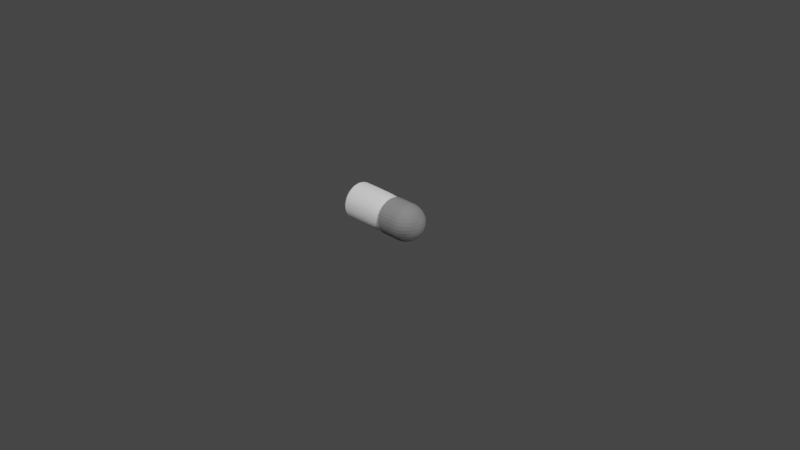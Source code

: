 # Source: projectiles.blend  (saved by Blender 2.80.74; exported with 4.5.12 LTS)
import bpy
from mathutils import Matrix  # noqa: F401  (used for matrix-valued properties, if any)

bpy.ops.wm.read_factory_settings(use_empty=True)
scene = bpy.context.scene
scene.name = 'Scene'

# ---- collections
col_collection = bpy.data.collections.new('Collection'); scene.collection.children.link(col_collection)

# ---- materials (node trees are filled in below, after node groups)
mat_shell = bpy.data.materials.new('Shell')
mat_shell.alpha_threshold = 0.0
mat_shell.use_transparent_shadow = False
mat_shell.roughness = 0.5
mat_shell.line_color = (0.0, 0.0, 0.0, 1.0)

# ---- material node trees
mat_shell.use_nodes = True; mat_shell.node_tree.nodes.clear()
_N = mat_shell.node_tree.nodes; _L = mat_shell.node_tree.links
n0 = _N.new('ShaderNodeOutputMaterial'); n0.name = 'Material Output'; n0.location = (300, 300)
n1 = _N.new('ShaderNodeBsdfPrincipled'); n1.name = 'Principled BSDF'; n1.location = (10, 300)
n1.distribution = 'GGX'
n1.subsurface_method = 'BURLEY'
n1.inputs[0].default_value = (0.2171, 0.2171, 0.2171, 1.0)
n1.inputs[3].default_value = 1.45
n1.inputs[13].default_value = 0.0
n1.inputs[27].default_value = (0.0, 0.0, 0.0, 1.0)
n1.inputs[28].default_value = 1.0
_L.new(n1.outputs[0], n0.inputs[0])
n0.is_active_output = True

# ---- world
world_world = bpy.data.worlds.new('World'); scene.world = world_world
world_world.color = (0.05088, 0.05088, 0.05088)
world_world.use_sun_shadow = False
world_world.sun_shadow_jitter_overblur = 0.0

# ---- cameras
cam_camera = bpy.data.cameras.new('Camera')
cam_camera.clip_end = 100.0
cam_camera.ortho_scale = 7.314
cam_camera.dof.focus_distance = 0.0

# ---- lights
light_light = bpy.data.lights.new('Light', 'POINT')
light_light.transmission_factor = 0.0
light_light.cutoff_distance = 30.0
light_light.energy = 682.5
light_light.shadow_buffer_clip_start = 1.001
light_light.shadow_soft_size = 0.1
light_light.shadow_maximum_resolution = 0.006
light_light.use_absolute_resolution = True
light_light_001 = bpy.data.lights.new('Light.001', 'POINT')
light_light_001.transmission_factor = 0.0
light_light_001.cutoff_distance = 30.0
light_light_001.energy = 682.5
light_light_001.shadow_buffer_clip_start = 1.001
light_light_001.shadow_soft_size = 0.1
light_light_001.shadow_maximum_resolution = 0.006
light_light_001.use_absolute_resolution = True
light_light_002 = bpy.data.lights.new('Light.002', 'POINT')
light_light_002.transmission_factor = 0.0
light_light_002.cutoff_distance = 30.0
light_light_002.energy = 682.5
light_light_002.shadow_buffer_clip_start = 1.001
light_light_002.shadow_soft_size = 0.1
light_light_002.shadow_maximum_resolution = 0.006
light_light_002.use_absolute_resolution = True

# ---- meshes
me_sphere = bpy.data.meshes.new('Sphere')
me_sphere.from_pydata([(0.5, 0.1951, 0.9808), (0.5, 0.3827, 0.9239), (0.5, 0.5556, 0.8315), (0.5, 0.7071, 0.7071), (0.5, 0.8315, 0.5556), (0.5, 0.9239, 0.3827), (0.5, 0.9808, 0.1951), (0.5, 1.0, 7.585e-08), (0.5, 0.9808, -0.1951), (0.5, 0.5556, -0.8315), (0.5381, 0.1913, 0.9808), (0.5747, 0.3753, 0.9239), (0.6084, 0.5449, 0.8315), (0.6379, 0.6935, 0.7071), (0.6622, 0.8155, 0.5556), (0.6802, 0.9061, 0.3827), (0.6913, 0.9619, 0.1951), (0.6951, 0.9808, 7.585e-08), (0.6913, 0.9619, -0.1951), (0.6802, 0.9061, -0.3827), (0.6622, 0.8155, -0.5556), (0.6379, 0.6935, -0.7071), (0.6084, 0.5449, -0.8315), (0.5747, 0.3753, -0.9239), (0.5381, 0.1913, -0.9808), (0.5747, 0.1802, 0.9808), (0.6464, 0.3536, 0.9239), (0.7126, 0.5133, 0.8315), (0.7706, 0.6533, 0.7071), (0.8182, 0.7682, 0.5556), (0.8536, 0.8536, 0.3827), (0.8753, 0.9061, 0.1951), (0.8827, 0.9239, 7.585e-08), (0.8753, 0.9061, -0.1951), (0.8536, 0.8536, -0.3827), (0.8182, 0.7682, -0.5556), (0.7706, 0.6533, -0.7071), (0.7126, 0.5133, -0.8315), (0.6464, 0.3536, -0.9239), (0.5747, 0.1802, -0.9808), (0.6084, 0.1622, 0.9808), (0.7126, 0.3182, 0.9239), (0.8087, 0.4619, 0.8315), (0.8928, 0.5879, 0.7071), (0.9619, 0.6913, 0.5556), (1.013, 0.7682, 0.3827), (1.045, 0.8155, 0.1951), (1.056, 0.8315, 7.585e-08), (1.045, 0.8155, -0.1951), (1.013, 0.7682, -0.3827), (0.9619, 0.6913, -0.5556), (0.8928, 0.5879, -0.7071), (0.8087, 0.4619, -0.8315), (0.7126, 0.3182, -0.9239), (0.6084, 0.1622, -0.9808), (0.6379, 0.1379, 0.9808), (0.7706, 0.2706, 0.9239), (0.8928, 0.3928, 0.8315), (1.0, 0.5, 0.7071), (1.088, 0.5879, 0.5556), (1.153, 0.6533, 0.3827), (1.194, 0.6935, 0.1951), (1.207, 0.7071, 7.585e-08), (1.194, 0.6935, -0.1951), (1.153, 0.6533, -0.3827), (1.088, 0.5879, -0.5556), (1.0, 0.5, -0.7071), (0.8928, 0.3928, -0.8315), (0.7706, 0.2706, -0.9239), (0.6379, 0.1379, -0.9808), (0.6622, 0.1084, 0.9808), (0.8182, 0.2126, 0.9239), (0.9619, 0.3087, 0.8315), (1.088, 0.3928, 0.7071), (1.191, 0.4619, 0.5556), (1.268, 0.5133, 0.3827), (1.315, 0.5449, 0.1951), (1.331, 0.5556, 7.585e-08), (1.315, 0.5449, -0.1951), (1.268, 0.5133, -0.3827), (1.191, 0.4619, -0.5556), (1.088, 0.3928, -0.7071), (0.9619, 0.3087, -0.8315), (0.8182, 0.2126, -0.9239), (0.6622, 0.1084, -0.9808), (0.6802, 0.07466, 0.9808), (0.8536, 0.1464, 0.9239), (1.013, 0.2126, 0.8315), (1.153, 0.2706, 0.7071), (1.268, 0.3182, 0.5556), (1.354, 0.3536, 0.3827), (1.406, 0.3753, 0.1951), (1.424, 0.3827, 7.585e-08), (1.406, 0.3753, -0.1951), (1.354, 0.3536, -0.3827), (1.268, 0.3182, -0.5556), (1.153, 0.2706, -0.7071), (1.013, 0.2126, -0.8315), (0.8536, 0.1464, -0.9239), (0.6802, 0.07466, -0.9808), (0.6913, 0.03806, 0.9808), (0.8753, 0.07466, 0.9239), (1.045, 0.1084, 0.8315), (1.194, 0.1379, 0.7071), (1.315, 0.1622, 0.5556), (1.406, 0.1802, 0.3827), (1.462, 0.1913, 0.1951), (1.481, 0.1951, 7.585e-08), (1.462, 0.1913, -0.1951), (1.406, 0.1802, -0.3827), (1.315, 0.1622, -0.5556), (1.194, 0.1379, -0.7071), (1.045, 0.1084, -0.8315), (0.8753, 0.07466, -0.9239), (0.6913, 0.03806, -0.9808), (0.6951, -1.891e-07, 0.9808), (0.8827, -1.816e-07, 0.9239), (1.056, -1.742e-07, 0.8315), (1.207, -1.816e-07, 0.7071), (1.331, -1.965e-07, 0.5556), (1.424, -1.369e-07, 0.3827), (1.481, -2.561e-07, 0.1951), (1.5, -2.412e-07, 7.585e-08), (1.481, -2.561e-07, -0.1951), (1.424, -9.222e-08, -0.3827), (1.331, -1.965e-07, -0.5556), (1.207, -1.816e-07, -0.7071), (1.056, -2.04e-07, -0.8315), (0.8827, -1.667e-07, -0.9239), (0.6951, -1.704e-07, -0.9808), (0.6913, -0.03806, 0.9808), (0.8753, -0.07466, 0.9239), (1.045, -0.1084, 0.8315), (1.194, -0.1379, 0.7071), (1.315, -0.1622, 0.5556), (1.406, -0.1802, 0.3827), (1.462, -0.1913, 0.1951), (1.481, -0.1951, 7.585e-08), (1.462, -0.1913, -0.1951), (1.406, -0.1802, -0.3827), (1.315, -0.1622, -0.5556), (1.194, -0.1379, -0.7071), (1.045, -0.1084, -0.8315), (0.8753, -0.07466, -0.9239), (0.6913, -0.03806, -0.9808), (0.6802, -0.07466, 0.9808), (0.8536, -0.1464, 0.9239), (1.013, -0.2126, 0.8315), (1.153, -0.2706, 0.7071), (1.268, -0.3182, 0.5556), (1.354, -0.3536, 0.3827), (1.406, -0.3753, 0.1951), (1.424, -0.3827, 7.585e-08), (1.406, -0.3753, -0.1951), (1.354, -0.3536, -0.3827), (1.268, -0.3182, -0.5556), (1.153, -0.2706, -0.7071), (1.013, -0.2126, -0.8315), (0.8536, -0.1464, -0.9239), (0.6802, -0.07466, -0.9808), (0.6622, -0.1084, 0.9808), (0.8182, -0.2126, 0.9239), (0.9619, -0.3087, 0.8315), (1.088, -0.3928, 0.7071), (1.191, -0.4619, 0.5556), (1.268, -0.5133, 0.3827), (1.315, -0.5449, 0.1951), (1.331, -0.5556, 7.585e-08), (1.315, -0.5449, -0.1951), (1.268, -0.5133, -0.3827), (1.191, -0.4619, -0.5556), (1.088, -0.3928, -0.7071), (0.9619, -0.3087, -0.8315), (0.8182, -0.2126, -0.9239), (0.6622, -0.1084, -0.9808), (0.6379, -0.138, 0.9808), (0.7706, -0.2706, 0.9239), (0.8928, -0.3928, 0.8315), (1.0, -0.5, 0.7071), (1.088, -0.5879, 0.5556), (1.153, -0.6533, 0.3827), (1.194, -0.6935, 0.1951), (1.207, -0.7071, 7.585e-08), (1.194, -0.6935, -0.1951), (1.153, -0.6533, -0.3827), (1.088, -0.5879, -0.5556), (1.0, -0.5, -0.7071), (0.8928, -0.3928, -0.8315), (0.7706, -0.2706, -0.9239), (0.6379, -0.1379, -0.9808), (0.6084, -0.1622, 0.9808), (0.7126, -0.3182, 0.9239), (0.8087, -0.4619, 0.8315), (0.8928, -0.5879, 0.7071), (0.9619, -0.6913, 0.5556), (1.013, -0.7682, 0.3827), (1.045, -0.8155, 0.1951), (1.056, -0.8315, 7.585e-08), (1.045, -0.8155, -0.1951), (1.013, -0.7682, -0.3827), (0.9619, -0.6913, -0.5556), (0.8928, -0.5879, -0.7071), (0.8087, -0.4619, -0.8315), (0.7126, -0.3182, -0.9239), (0.6084, -0.1622, -0.9808), (0.5, -1.883e-07, -1.0), (0.5747, -0.1802, 0.9808), (0.6464, -0.3536, 0.9239), (0.7126, -0.5133, 0.8315), (0.7706, -0.6533, 0.7071), (0.8182, -0.7682, 0.5556), (0.8536, -0.8536, 0.3827), (0.8753, -0.9061, 0.1951), (0.8827, -0.9239, 7.585e-08), (0.8753, -0.9061, -0.1951), (0.8536, -0.8536, -0.3827), (0.8182, -0.7682, -0.5556), (0.7706, -0.6533, -0.7071), (0.7126, -0.5133, -0.8315), (0.6464, -0.3536, -0.9239), (0.5747, -0.1802, -0.9808), (0.5381, -0.1913, 0.9808), (0.5747, -0.3753, 0.9239), (0.6084, -0.5449, 0.8315), (0.6379, -0.6935, 0.7071), (0.6622, -0.8155, 0.5556), (0.6802, -0.9061, 0.3827), (0.6913, -0.9619, 0.1951), (0.6951, -0.9808, 7.585e-08), (0.6913, -0.9619, -0.1951), (0.6802, -0.9061, -0.3827), (0.6622, -0.8155, -0.5556), (0.6379, -0.6935, -0.7071), (0.6084, -0.5449, -0.8315), (0.5747, -0.3753, -0.9239), (0.5381, -0.1913, -0.9808), (0.5, -0.1951, 0.9808), (0.5, -0.3827, 0.9239), (0.5, -0.5556, 0.8315), (0.5, -0.7071, 0.7071), (0.5, -0.8315, 0.5556), (0.5, -0.9239, 0.3827), (0.5, -0.9808, 0.1951), (0.5, -1.0, 7.585e-08), (0.5, -0.9808, -0.1951), (0.5, -0.9239, -0.3827), (0.5, -0.8315, -0.5556), (0.5, -0.7071, -0.7071), (0.5, -0.5556, -0.8315), (0.5, -0.3827, -0.9239), (0.5, -0.1951, -0.9808), (0.5, -4.187e-07, 1.0), (0.5, 0.9239, -0.3827), (0.5, 0.8315, -0.5556), (0.5, 0.7071, -0.7071), (0.5, 0.3827, -0.9239), (0.5, 0.1951, -0.9808), (-0.5, 0.1951, -0.9808), (-0.5, 0.3827, -0.9239), (-0.5, 0.7071, -0.7071), (-0.5, 0.8315, -0.5556), (-0.5, 0.9239, -0.3827), (-0.5, -4.187e-07, 1.0), (-0.5, -0.1951, -0.9808), (-0.5, -0.3827, -0.9239), (-0.5, -0.5556, -0.8315), (-0.5, -0.7071, -0.7071), (-0.5, -0.8315, -0.5556), (-0.5, -0.9239, -0.3827), (-0.5, -0.9808, -0.1951), (-0.5, -1.0, 7.585e-08), (-0.5, -0.9808, 0.1951), (-0.5, -0.9239, 0.3827), (-0.5, -0.8315, 0.5556), (-0.5, -0.7071, 0.7071), (-0.5, -0.5556, 0.8315), (-0.5, -0.3827, 0.9239), (-0.5, -0.1951, 0.9808), (-0.5, -1.883e-07, -1.0), (-0.5, 0.5556, -0.8315), (-0.5, 0.9808, -0.1951), (-0.5, 1.0, 7.585e-08), (-0.5, 0.9808, 0.1951), (-0.5, 0.9239, 0.3827), (-0.5, 0.8315, 0.5556), (-0.5, 0.7071, 0.7071), (-0.5, 0.5556, 0.8315), (-0.5, 0.3827, 0.9239), (-0.5, 0.1951, 0.9808)], [], [(6, 5, 15, 16), (256, 255, 23, 24), (7, 6, 16, 17), (0, 251, 10), (205, 256, 24), (8, 7, 17, 18), (1, 0, 10, 11), (252, 8, 18, 19), (2, 1, 11, 12), (253, 252, 19, 20), (3, 2, 12, 13), (254, 253, 20, 21), (4, 3, 13, 14), (9, 254, 21, 22), (5, 4, 14, 15), (255, 9, 22, 23), (22, 21, 36, 37), (15, 14, 29, 30), (23, 22, 37, 38), (16, 15, 30, 31), (24, 23, 38, 39), (17, 16, 31, 32), (10, 251, 25), (205, 24, 39), (18, 17, 32, 33), (11, 10, 25, 26), (19, 18, 33, 34), (12, 11, 26, 27), (20, 19, 34, 35), (13, 12, 27, 28), (21, 20, 35, 36), (14, 13, 28, 29), (34, 33, 48, 49), (27, 26, 41, 42), (35, 34, 49, 50), (28, 27, 42, 43), (36, 35, 50, 51), (29, 28, 43, 44), (37, 36, 51, 52), (30, 29, 44, 45), (38, 37, 52, 53), (31, 30, 45, 46), (39, 38, 53, 54), (32, 31, 46, 47), (25, 251, 40), (205, 39, 54), (33, 32, 47, 48), (26, 25, 40, 41), (53, 52, 67, 68), (46, 45, 60, 61), (54, 53, 68, 69), (47, 46, 61, 62), (40, 251, 55), (205, 54, 69), (48, 47, 62, 63), (41, 40, 55, 56), (49, 48, 63, 64), (42, 41, 56, 57), (50, 49, 64, 65), (43, 42, 57, 58), (51, 50, 65, 66), (44, 43, 58, 59), (52, 51, 66, 67), (45, 44, 59, 60), (57, 56, 71, 72), (65, 64, 79, 80), (58, 57, 72, 73), (66, 65, 80, 81), (59, 58, 73, 74), (67, 66, 81, 82), (60, 59, 74, 75), (68, 67, 82, 83), (61, 60, 75, 76), (69, 68, 83, 84), (62, 61, 76, 77), (55, 251, 70), (205, 69, 84), (63, 62, 77, 78), (56, 55, 70, 71), (64, 63, 78, 79), (76, 75, 90, 91), (84, 83, 98, 99), (77, 76, 91, 92), (70, 251, 85), (205, 84, 99), (78, 77, 92, 93), (71, 70, 85, 86), (79, 78, 93, 94), (72, 71, 86, 87), (80, 79, 94, 95), (73, 72, 87, 88), (81, 80, 95, 96), (74, 73, 88, 89), (82, 81, 96, 97), (75, 74, 89, 90), (83, 82, 97, 98), (95, 94, 109, 110), (88, 87, 102, 103), (96, 95, 110, 111), (89, 88, 103, 104), (97, 96, 111, 112), (90, 89, 104, 105), (98, 97, 112, 113), (91, 90, 105, 106), (99, 98, 113, 114), (92, 91, 106, 107), (85, 251, 100), (205, 99, 114), (93, 92, 107, 108), (86, 85, 100, 101), (94, 93, 108, 109), (87, 86, 101, 102), (114, 113, 128, 129), (107, 106, 121, 122), (100, 251, 115), (205, 114, 129), (108, 107, 122, 123), (101, 100, 115, 116), (109, 108, 123, 124), (102, 101, 116, 117), (110, 109, 124, 125), (103, 102, 117, 118), (111, 110, 125, 126), (104, 103, 118, 119), (112, 111, 126, 127), (105, 104, 119, 120), (113, 112, 127, 128), (106, 105, 120, 121), (118, 117, 132, 133), (126, 125, 140, 141), (119, 118, 133, 134), (127, 126, 141, 142), (120, 119, 134, 135), (128, 127, 142, 143), (121, 120, 135, 136), (129, 128, 143, 144), (122, 121, 136, 137), (115, 251, 130), (205, 129, 144), (123, 122, 137, 138), (116, 115, 130, 131), (124, 123, 138, 139), (117, 116, 131, 132), (125, 124, 139, 140), (137, 136, 151, 152), (130, 251, 145), (205, 144, 159), (138, 137, 152, 153), (131, 130, 145, 146), (139, 138, 153, 154), (132, 131, 146, 147), (140, 139, 154, 155), (133, 132, 147, 148), (141, 140, 155, 156), (134, 133, 148, 149), (142, 141, 156, 157), (135, 134, 149, 150), (143, 142, 157, 158), (136, 135, 150, 151), (144, 143, 158, 159), (156, 155, 170, 171), (149, 148, 163, 164), (157, 156, 171, 172), (150, 149, 164, 165), (158, 157, 172, 173), (151, 150, 165, 166), (159, 158, 173, 174), (152, 151, 166, 167), (145, 251, 160), (205, 159, 174), (153, 152, 167, 168), (146, 145, 160, 161), (154, 153, 168, 169), (147, 146, 161, 162), (155, 154, 169, 170), (148, 147, 162, 163), (205, 174, 189), (168, 167, 182, 183), (161, 160, 175, 176), (169, 168, 183, 184), (162, 161, 176, 177), (170, 169, 184, 185), (163, 162, 177, 178), (171, 170, 185, 186), (164, 163, 178, 179), (172, 171, 186, 187), (165, 164, 179, 180), (173, 172, 187, 188), (166, 165, 180, 181), (174, 173, 188, 189), (167, 166, 181, 182), (160, 251, 175), (187, 186, 201, 202), (180, 179, 194, 195), (188, 187, 202, 203), (181, 180, 195, 196), (189, 188, 203, 204), (182, 181, 196, 197), (175, 251, 190), (205, 189, 204), (183, 182, 197, 198), (176, 175, 190, 191), (184, 183, 198, 199), (177, 176, 191, 192), (185, 184, 199, 200), (178, 177, 192, 193), (186, 185, 200, 201), (179, 178, 193, 194), (191, 190, 206, 207), (199, 198, 214, 215), (192, 191, 207, 208), (200, 199, 215, 216), (193, 192, 208, 209), (201, 200, 216, 217), (194, 193, 209, 210), (202, 201, 217, 218), (195, 194, 210, 211), (203, 202, 218, 219), (196, 195, 211, 212), (204, 203, 219, 220), (197, 196, 212, 213), (190, 251, 206), (205, 204, 220), (198, 197, 213, 214), (211, 210, 225, 226), (219, 218, 233, 234), (212, 211, 226, 227), (220, 219, 234, 235), (213, 212, 227, 228), (206, 251, 221), (205, 220, 235), (214, 213, 228, 229), (207, 206, 221, 222), (215, 214, 229, 230), (208, 207, 222, 223), (216, 215, 230, 231), (209, 208, 223, 224), (217, 216, 231, 232), (210, 209, 224, 225), (218, 217, 232, 233), (230, 229, 244, 245), (223, 222, 237, 238), (231, 230, 245, 246), (224, 223, 238, 239), (232, 231, 246, 247), (225, 224, 239, 240), (233, 232, 247, 248), (226, 225, 240, 241), (234, 233, 248, 249), (227, 226, 241, 242), (235, 234, 249, 250), (228, 227, 242, 243), (221, 251, 236), (205, 235, 250), (229, 228, 243, 244), (222, 221, 236, 237), (248, 247, 266, 265), (249, 248, 265, 264), (250, 249, 264, 263), (244, 243, 270, 269), (256, 205, 278, 257), (3, 4, 284, 285), (246, 245, 268, 267), (5, 6, 282, 283), (9, 255, 258, 279), (245, 244, 269, 268), (7, 8, 280, 281), (4, 5, 283, 284), (247, 246, 267, 266), (254, 9, 279, 259), (6, 7, 281, 282), (236, 251, 262, 277), (2, 3, 285, 286), (253, 254, 259, 260), (251, 0, 288, 262), (0, 1, 287, 288), (242, 241, 272, 271), (240, 239, 274, 273), (205, 250, 263, 278), (252, 253, 260, 261), (255, 256, 257, 258), (1, 2, 286, 287), (8, 252, 261, 280), (241, 240, 273, 272), (243, 242, 271, 270), (237, 236, 277, 276), (239, 238, 275, 274), (238, 237, 276, 275), (282, 281, 280, 261, 260, 259, 279, 258, 257, 278, 263, 264, 265, 266, 267, 268, 269, 270, 271, 272, 273, 274, 275, 276, 277, 262, 288, 287, 286, 285, 284, 283)])
_uv = me_sphere.uv_layers.new(name='UVMap')
_uv.uv.foreach_set('vector', [0.75, 0.5625, 0.75, 0.625, 0.7188, 0.625, 0.7188, 0.5625, 0.75, 0.0625, 0.75, 0.125, 0.7188, 0.125, 0.7187, 0.0625, 0.75, 0.5, 0.75, 0.5625, 0.7188, 0.5625, 0.7188, 0.5, 0.75, 0.9375, 0.7344, 1.0, 0.7187, 0.9375, 0.7344, 0.0, 0.75, 0.0625, 0.7187, 0.0625, 0.75, 0.4375, 0.75, 0.5, 0.7188, 0.5, 0.7188, 0.4375, 0.75, 0.875, 0.75, 0.9375, 0.7187, 0.9375, 0.7188, 0.875, 0.75, 0.375, 0.75, 0.4375, 0.7188, 0.4375, 0.7188, 0.375, 0.75, 0.8125, 0.75, 0.875, 0.7188, 0.875, 0.7188, 0.8125, 0.75, 0.3125, 0.75, 0.375, 0.7188, 0.375, 0.7188, 0.3125, 0.75, 0.75, 0.75, 0.8125, 0.7188, 0.8125, 0.7188, 0.75, 0.75, 0.25, 0.75, 0.3125, 0.7188, 0.3125, 0.7188, 0.25, 0.75, 0.6875, 0.75, 0.75, 0.7188, 0.75, 0.7188, 0.6875, 0.75, 0.1875, 0.75, 0.25, 0.7188, 0.25, 0.7188, 0.1875, 0.75, 0.625, 0.75, 0.6875, 0.7188, 0.6875, 0.7188, 0.625, 0.75, 0.125, 0.75, 0.1875, 0.7188, 0.1875, 0.7188, 0.125, 0.7188, 0.1875, 0.7188, 0.25, 0.6875, 0.25, 0.6875, 0.1875, 0.7188, 0.625, 0.7188, 0.6875, 0.6875, 0.6875, 0.6875, 0.625, 0.7188, 0.125, 0.7188, 0.1875, 0.6875, 0.1875, 0.6875, 0.125, 0.7188, 0.5625, 0.7188, 0.625, 0.6875, 0.625, 0.6875, 0.5625, 0.7187, 0.0625, 0.7188, 0.125, 0.6875, 0.125, 0.6875, 0.0625, 0.7188, 0.5, 0.7188, 0.5625, 0.6875, 0.5625, 0.6875, 0.5, 0.7187, 0.9375, 0.7031, 1.0, 0.6875, 0.9375, 0.7031, 0.0, 0.7187, 0.0625, 0.6875, 0.0625, 0.7188, 0.4375, 0.7188, 0.5, 0.6875, 0.5, 0.6875, 0.4375, 0.7188, 0.875, 0.7187, 0.9375, 0.6875, 0.9375, 0.6875, 0.875, 0.7188, 0.375, 0.7188, 0.4375, 0.6875, 0.4375, 0.6875, 0.375, 0.7188, 0.8125, 0.7188, 0.875, 0.6875, 0.875, 0.6875, 0.8125, 0.7188, 0.3125, 0.7188, 0.375, 0.6875, 0.375, 0.6875, 0.3125, 0.7188, 0.75, 0.7188, 0.8125, 0.6875, 0.8125, 0.6875, 0.75, 0.7188, 0.25, 0.7188, 0.3125, 0.6875, 0.3125, 0.6875, 0.25, 0.7188, 0.6875, 0.7188, 0.75, 0.6875, 0.75, 0.6875, 0.6875, 0.6875, 0.375, 0.6875, 0.4375, 0.6562, 0.4375, 0.6562, 0.375, 0.6875, 0.8125, 0.6875, 0.875, 0.6562, 0.875, 0.6562, 0.8125, 0.6875, 0.3125, 0.6875, 0.375, 0.6562, 0.375, 0.6562, 0.3125, 0.6875, 0.75, 0.6875, 0.8125, 0.6562, 0.8125, 0.6562, 0.75, 0.6875, 0.25, 0.6875, 0.3125, 0.6562, 0.3125, 0.6562, 0.25, 0.6875, 0.6875, 0.6875, 0.75, 0.6562, 0.75, 0.6562, 0.6875, 0.6875, 0.1875, 0.6875, 0.25, 0.6562, 0.25, 0.6562, 0.1875, 0.6875, 0.625, 0.6875, 0.6875, 0.6562, 0.6875, 0.6562, 0.625, 0.6875, 0.125, 0.6875, 0.1875, 0.6562, 0.1875, 0.6562, 0.125, 0.6875, 0.5625, 0.6875, 0.625, 0.6562, 0.625, 0.6562, 0.5625, 0.6875, 0.0625, 0.6875, 0.125, 0.6562, 0.125, 0.6562, 0.0625, 0.6875, 0.5, 0.6875, 0.5625, 0.6562, 0.5625, 0.6562, 0.5, 0.6875, 0.9375, 0.6719, 1.0, 0.6562, 0.9375, 0.6719, 0.0, 0.6875, 0.0625, 0.6562, 0.0625, 0.6875, 0.4375, 0.6875, 0.5, 0.6562, 0.5, 0.6562, 0.4375, 0.6875, 0.875, 0.6875, 0.9375, 0.6562, 0.9375, 0.6562, 0.875, 0.6562, 0.125, 0.6562, 0.1875, 0.625, 0.1875, 0.625, 0.125, 0.6562, 0.5625, 0.6562, 0.625, 0.625, 0.625, 0.625, 0.5625, 0.6562, 0.0625, 0.6562, 0.125, 0.625, 0.125, 0.625, 0.0625, 0.6562, 0.5, 0.6562, 0.5625, 0.625, 0.5625, 0.625, 0.5, 0.6562, 0.9375, 0.6406, 1.0, 0.625, 0.9375, 0.6406, 0.0, 0.6562, 0.0625, 0.625, 0.0625, 0.6562, 0.4375, 0.6562, 0.5, 0.625, 0.5, 0.625, 0.4375, 0.6562, 0.875, 0.6562, 0.9375, 0.625, 0.9375, 0.625, 0.875, 0.6562, 0.375, 0.6562, 0.4375, 0.625, 0.4375, 0.625, 0.375, 0.6562, 0.8125, 0.6562, 0.875, 0.625, 0.875, 0.625, 0.8125, 0.6562, 0.3125, 0.6562, 0.375, 0.625, 0.375, 0.625, 0.3125, 0.6562, 0.75, 0.6562, 0.8125, 0.625, 0.8125, 0.625, 0.75, 0.6562, 0.25, 0.6562, 0.3125, 0.625, 0.3125, 0.625, 0.25, 0.6562, 0.6875, 0.6562, 0.75, 0.625, 0.75, 0.625, 0.6875, 0.6562, 0.1875, 0.6562, 0.25, 0.625, 0.25, 0.625, 0.1875, 0.6562, 0.625, 0.6562, 0.6875, 0.625, 0.6875, 0.625, 0.625, 0.625, 0.8125, 0.625, 0.875, 0.5937, 0.875, 0.5937, 0.8125, 0.625, 0.3125, 0.625, 0.375, 0.5937, 0.375, 0.5937, 0.3125, 0.625, 0.75, 0.625, 0.8125, 0.5937, 0.8125, 0.5937, 0.75, 0.625, 0.25, 0.625, 0.3125, 0.5937, 0.3125, 0.5937, 0.25, 0.625, 0.6875, 0.625, 0.75, 0.5937, 0.75, 0.5937, 0.6875, 0.625, 0.1875, 0.625, 0.25, 0.5937, 0.25, 0.5937, 0.1875, 0.625, 0.625, 0.625, 0.6875, 0.5937, 0.6875, 0.5937, 0.625, 0.625, 0.125, 0.625, 0.1875, 0.5937, 0.1875, 0.5937, 0.125, 0.625, 0.5625, 0.625, 0.625, 0.5937, 0.625, 0.5937, 0.5625, 0.625, 0.0625, 0.625, 0.125, 0.5937, 0.125, 0.5937, 0.0625, 0.625, 0.5, 0.625, 0.5625, 0.5937, 0.5625, 0.5937, 0.5, 0.625, 0.9375, 0.6094, 1.0, 0.5937, 0.9375, 0.6094, 0.0, 0.625, 0.0625, 0.5937, 0.0625, 0.625, 0.4375, 0.625, 0.5, 0.5937, 0.5, 0.5937, 0.4375, 0.625, 0.875, 0.625, 0.9375, 0.5937, 0.9375, 0.5937, 0.875, 0.625, 0.375, 0.625, 0.4375, 0.5937, 0.4375, 0.5937, 0.375, 0.5937, 0.5625, 0.5937, 0.625, 0.5625, 0.625, 0.5625, 0.5625, 0.5937, 0.0625, 0.5937, 0.125, 0.5625, 0.125, 0.5625, 0.0625, 0.5937, 0.5, 0.5937, 0.5625, 0.5625, 0.5625, 0.5625, 0.5, 0.5937, 0.9375, 0.5781, 1.0, 0.5625, 0.9375, 0.5781, 0.0, 0.5937, 0.0625, 0.5625, 0.0625, 0.5937, 0.4375, 0.5937, 0.5, 0.5625, 0.5, 0.5625, 0.4375, 0.5937, 0.875, 0.5937, 0.9375, 0.5625, 0.9375, 0.5625, 0.875, 0.5937, 0.375, 0.5937, 0.4375, 0.5625, 0.4375, 0.5625, 0.375, 0.5937, 0.8125, 0.5937, 0.875, 0.5625, 0.875, 0.5625, 0.8125, 0.5937, 0.3125, 0.5937, 0.375, 0.5625, 0.375, 0.5625, 0.3125, 0.5937, 0.75, 0.5937, 0.8125, 0.5625, 0.8125, 0.5625, 0.75, 0.5937, 0.25, 0.5937, 0.3125, 0.5625, 0.3125, 0.5625, 0.25, 0.5937, 0.6875, 0.5937, 0.75, 0.5625, 0.75, 0.5625, 0.6875, 0.5937, 0.1875, 0.5937, 0.25, 0.5625, 0.25, 0.5625, 0.1875, 0.5937, 0.625, 0.5937, 0.6875, 0.5625, 0.6875, 0.5625, 0.625, 0.5937, 0.125, 0.5937, 0.1875, 0.5625, 0.1875, 0.5625, 0.125, 0.5625, 0.3125, 0.5625, 0.375, 0.5312, 0.375, 0.5312, 0.3125, 0.5625, 0.75, 0.5625, 0.8125, 0.5312, 0.8125, 0.5312, 0.75, 0.5625, 0.25, 0.5625, 0.3125, 0.5312, 0.3125, 0.5312, 0.25, 0.5625, 0.6875, 0.5625, 0.75, 0.5312, 0.75, 0.5312, 0.6875, 0.5625, 0.1875, 0.5625, 0.25, 0.5312, 0.25, 0.5312, 0.1875, 0.5625, 0.625, 0.5625, 0.6875, 0.5312, 0.6875, 0.5312, 0.625, 0.5625, 0.125, 0.5625, 0.1875, 0.5312, 0.1875, 0.5312, 0.125, 0.5625, 0.5625, 0.5625, 0.625, 0.5312, 0.625, 0.5312, 0.5625, 0.5625, 0.0625, 0.5625, 0.125, 0.5312, 0.125, 0.5312, 0.0625, 0.5625, 0.5, 0.5625, 0.5625, 0.5312, 0.5625, 0.5312, 0.5, 0.5625, 0.9375, 0.5469, 1.0, 0.5312, 0.9375, 0.5469, 0.0, 0.5625, 0.0625, 0.5312, 0.0625, 0.5625, 0.4375, 0.5625, 0.5, 0.5312, 0.5, 0.5312, 0.4375, 0.5625, 0.875, 0.5625, 0.9375, 0.5312, 0.9375, 0.5312, 0.875, 0.5625, 0.375, 0.5625, 0.4375, 0.5312, 0.4375, 0.5312, 0.375, 0.5625, 0.8125, 0.5625, 0.875, 0.5312, 0.875, 0.5312, 0.8125, 0.5312, 0.0625, 0.5312, 0.125, 0.5, 0.125, 0.5, 0.0625, 0.5312, 0.5, 0.5312, 0.5625, 0.5, 0.5625, 0.5, 0.5, 0.5312, 0.9375, 0.5156, 1.0, 0.5, 0.9375, 0.5156, 0.0, 0.5312, 0.0625, 0.5, 0.0625, 0.5312, 0.4375, 0.5312, 0.5, 0.5, 0.5, 0.5, 0.4375, 0.5312, 0.875, 0.5312, 0.9375, 0.5, 0.9375, 0.5, 0.875, 0.5312, 0.375, 0.5312, 0.4375, 0.5, 0.4375, 0.5, 0.375, 0.5312, 0.8125, 0.5312, 0.875, 0.5, 0.875, 0.5, 0.8125, 0.5312, 0.3125, 0.5312, 0.375, 0.5, 0.375, 0.5, 0.3125, 0.5312, 0.75, 0.5312, 0.8125, 0.5, 0.8125, 0.5, 0.75, 0.5312, 0.25, 0.5312, 0.3125, 0.5, 0.3125, 0.5, 0.25, 0.5312, 0.6875, 0.5312, 0.75, 0.5, 0.75, 0.5, 0.6875, 0.5312, 0.1875, 0.5312, 0.25, 0.5, 0.25, 0.5, 0.1875, 0.5312, 0.625, 0.5312, 0.6875, 0.5, 0.6875, 0.5, 0.625, 0.5312, 0.125, 0.5312, 0.1875, 0.5, 0.1875, 0.5, 0.125, 0.5312, 0.5625, 0.5312, 0.625, 0.5, 0.625, 0.5, 0.5625, 0.5, 0.75, 0.5, 0.8125, 0.4687, 0.8125, 0.4687, 0.75, 0.5, 0.25, 0.5, 0.3125, 0.4687, 0.3125, 0.4687, 0.25, 0.5, 0.6875, 0.5, 0.75, 0.4687, 0.75, 0.4687, 0.6875, 0.5, 0.1875, 0.5, 0.25, 0.4687, 0.25, 0.4687, 0.1875, 0.5, 0.625, 0.5, 0.6875, 0.4687, 0.6875, 0.4687, 0.625, 0.5, 0.125, 0.5, 0.1875, 0.4687, 0.1875, 0.4687, 0.125, 0.5, 0.5625, 0.5, 0.625, 0.4687, 0.625, 0.4687, 0.5625, 0.5, 0.0625, 0.5, 0.125, 0.4687, 0.125, 0.4687, 0.0625, 0.5, 0.5, 0.5, 0.5625, 0.4687, 0.5625, 0.4687, 0.5, 0.5, 0.9375, 0.4844, 1.0, 0.4687, 0.9375, 0.4844, 0.0, 0.5, 0.0625, 0.4687, 0.0625, 0.5, 0.4375, 0.5, 0.5, 0.4687, 0.5, 0.4687, 0.4375, 0.5, 0.875, 0.5, 0.9375, 0.4687, 0.9375, 0.4687, 0.875, 0.5, 0.375, 0.5, 0.4375, 0.4687, 0.4375, 0.4687, 0.375, 0.5, 0.8125, 0.5, 0.875, 0.4687, 0.875, 0.4687, 0.8125, 0.5, 0.3125, 0.5, 0.375, 0.4687, 0.375, 0.4687, 0.3125, 0.4687, 0.5, 0.4687, 0.5625, 0.4375, 0.5625, 0.4375, 0.5, 0.4687, 0.9375, 0.4531, 1.0, 0.4375, 0.9375, 0.4531, 0.0, 0.4687, 0.0625, 0.4375, 0.0625, 0.4687, 0.4375, 0.4687, 0.5, 0.4375, 0.5, 0.4375, 0.4375, 0.4687, 0.875, 0.4687, 0.9375, 0.4375, 0.9375, 0.4375, 0.875, 0.4687, 0.375, 0.4687, 0.4375, 0.4375, 0.4375, 0.4375, 0.375, 0.4687, 0.8125, 0.4687, 0.875, 0.4375, 0.875, 0.4375, 0.8125, 0.4687, 0.3125, 0.4687, 0.375, 0.4375, 0.375, 0.4375, 0.3125, 0.4687, 0.75, 0.4687, 0.8125, 0.4375, 0.8125, 0.4375, 0.75, 0.4687, 0.25, 0.4687, 0.3125, 0.4375, 0.3125, 0.4375, 0.25, 0.4687, 0.6875, 0.4687, 0.75, 0.4375, 0.75, 0.4375, 0.6875, 0.4687, 0.1875, 0.4687, 0.25, 0.4375, 0.25, 0.4375, 0.1875, 0.4687, 0.625, 0.4687, 0.6875, 0.4375, 0.6875, 0.4375, 0.625, 0.4687, 0.125, 0.4687, 0.1875, 0.4375, 0.1875, 0.4375, 0.125, 0.4687, 0.5625, 0.4687, 0.625, 0.4375, 0.625, 0.4375, 0.5625, 0.4687, 0.0625, 0.4687, 0.125, 0.4375, 0.125, 0.4375, 0.0625, 0.4375, 0.25, 0.4375, 0.3125, 0.4062, 0.3125, 0.4062, 0.25, 0.4375, 0.6875, 0.4375, 0.75, 0.4062, 0.75, 0.4062, 0.6875, 0.4375, 0.1875, 0.4375, 0.25, 0.4062, 0.25, 0.4062, 0.1875, 0.4375, 0.625, 0.4375, 0.6875, 0.4062, 0.6875, 0.4062, 0.625, 0.4375, 0.125, 0.4375, 0.1875, 0.4062, 0.1875, 0.4062, 0.125, 0.4375, 0.5625, 0.4375, 0.625, 0.4062, 0.625, 0.4062, 0.5625, 0.4375, 0.0625, 0.4375, 0.125, 0.4062, 0.125, 0.4062, 0.0625, 0.4375, 0.5, 0.4375, 0.5625, 0.4062, 0.5625, 0.4062, 0.5, 0.4375, 0.9375, 0.4219, 1.0, 0.4062, 0.9375, 0.4219, 0.0, 0.4375, 0.0625, 0.4062, 0.0625, 0.4375, 0.4375, 0.4375, 0.5, 0.4062, 0.5, 0.4062, 0.4375, 0.4375, 0.875, 0.4375, 0.9375, 0.4062, 0.9375, 0.4062, 0.875, 0.4375, 0.375, 0.4375, 0.4375, 0.4062, 0.4375, 0.4062, 0.375, 0.4375, 0.8125, 0.4375, 0.875, 0.4062, 0.875, 0.4062, 0.8125, 0.4375, 0.3125, 0.4375, 0.375, 0.4062, 0.375, 0.4062, 0.3125, 0.4375, 0.75, 0.4375, 0.8125, 0.4062, 0.8125, 0.4062, 0.75, 0.3906, 0.0, 0.4062, 0.0625, 0.375, 0.0625, 0.4062, 0.4375, 0.4062, 0.5, 0.375, 0.5, 0.375, 0.4375, 0.4062, 0.875, 0.4062, 0.9375, 0.375, 0.9375, 0.375, 0.875, 0.4062, 0.375, 0.4062, 0.4375, 0.375, 0.4375, 0.375, 0.375, 0.4062, 0.8125, 0.4062, 0.875, 0.375, 0.875, 0.375, 0.8125, 0.4062, 0.3125, 0.4062, 0.375, 0.375, 0.375, 0.375, 0.3125, 0.4062, 0.75, 0.4062, 0.8125, 0.375, 0.8125, 0.375, 0.75, 0.4062, 0.25, 0.4062, 0.3125, 0.375, 0.3125, 0.375, 0.25, 0.4062, 0.6875, 0.4062, 0.75, 0.375, 0.75, 0.375, 0.6875, 0.4062, 0.1875, 0.4062, 0.25, 0.375, 0.25, 0.375, 0.1875, 0.4062, 0.625, 0.4062, 0.6875, 0.375, 0.6875, 0.375, 0.625, 0.4062, 0.125, 0.4062, 0.1875, 0.375, 0.1875, 0.375, 0.125, 0.4062, 0.5625, 0.4062, 0.625, 0.375, 0.625, 0.375, 0.5625, 0.4062, 0.0625, 0.4062, 0.125, 0.375, 0.125, 0.375, 0.0625, 0.4062, 0.5, 0.4062, 0.5625, 0.375, 0.5625, 0.375, 0.5, 0.4062, 0.9375, 0.3906, 1.0, 0.375, 0.9375, 0.375, 0.1875, 0.375, 0.25, 0.3437, 0.25, 0.3437, 0.1875, 0.375, 0.625, 0.375, 0.6875, 0.3437, 0.6875, 0.3437, 0.625, 0.375, 0.125, 0.375, 0.1875, 0.3437, 0.1875, 0.3437, 0.125, 0.375, 0.5625, 0.375, 0.625, 0.3437, 0.625, 0.3437, 0.5625, 0.375, 0.0625, 0.375, 0.125, 0.3437, 0.125, 0.3437, 0.0625, 0.375, 0.5, 0.375, 0.5625, 0.3437, 0.5625, 0.3437, 0.5, 0.375, 0.9375, 0.3594, 1.0, 0.3437, 0.9375, 0.3594, 0.0, 0.375, 0.0625, 0.3437, 0.0625, 0.375, 0.4375, 0.375, 0.5, 0.3437, 0.5, 0.3437, 0.4375, 0.375, 0.875, 0.375, 0.9375, 0.3437, 0.9375, 0.3437, 0.875, 0.375, 0.375, 0.375, 0.4375, 0.3437, 0.4375, 0.3437, 0.375, 0.375, 0.8125, 0.375, 0.875, 0.3437, 0.875, 0.3437, 0.8125, 0.375, 0.3125, 0.375, 0.375, 0.3437, 0.375, 0.3437, 0.3125, 0.375, 0.75, 0.375, 0.8125, 0.3437, 0.8125, 0.3437, 0.75, 0.375, 0.25, 0.375, 0.3125, 0.3437, 0.3125, 0.3437, 0.25, 0.375, 0.6875, 0.375, 0.75, 0.3437, 0.75, 0.3437, 0.6875, 0.3437, 0.875, 0.3437, 0.9375, 0.3125, 0.9375, 0.3125, 0.875, 0.3437, 0.375, 0.3437, 0.4375, 0.3125, 0.4375, 0.3125, 0.375, 0.3437, 0.8125, 0.3437, 0.875, 0.3125, 0.875, 0.3125, 0.8125, 0.3437, 0.3125, 0.3437, 0.375, 0.3125, 0.375, 0.3125, 0.3125, 0.3437, 0.75, 0.3437, 0.8125, 0.3125, 0.8125, 0.3125, 0.75, 0.3437, 0.25, 0.3437, 0.3125, 0.3125, 0.3125, 0.3125, 0.25, 0.3437, 0.6875, 0.3437, 0.75, 0.3125, 0.75, 0.3125, 0.6875, 0.3437, 0.1875, 0.3437, 0.25, 0.3125, 0.25, 0.3125, 0.1875, 0.3437, 0.625, 0.3437, 0.6875, 0.3125, 0.6875, 0.3125, 0.625, 0.3437, 0.125, 0.3437, 0.1875, 0.3125, 0.1875, 0.3125, 0.125, 0.3437, 0.5625, 0.3437, 0.625, 0.3125, 0.625, 0.3125, 0.5625, 0.3437, 0.0625, 0.3437, 0.125, 0.3125, 0.125, 0.3125, 0.0625, 0.3437, 0.5, 0.3437, 0.5625, 0.3125, 0.5625, 0.3125, 0.5, 0.3437, 0.9375, 0.3281, 1.0, 0.3125, 0.9375, 0.3281, 0.0, 0.3437, 0.0625, 0.3125, 0.0625, 0.3437, 0.4375, 0.3437, 0.5, 0.3125, 0.5, 0.3125, 0.4375, 0.3125, 0.625, 0.3125, 0.6875, 0.2812, 0.6875, 0.2812, 0.625, 0.3125, 0.125, 0.3125, 0.1875, 0.2812, 0.1875, 0.2812, 0.125, 0.3125, 0.5625, 0.3125, 0.625, 0.2812, 0.625, 0.2812, 0.5625, 0.3125, 0.0625, 0.3125, 0.125, 0.2812, 0.125, 0.2812, 0.0625, 0.3125, 0.5, 0.3125, 0.5625, 0.2812, 0.5625, 0.2812, 0.5, 0.3125, 0.9375, 0.2969, 1.0, 0.2812, 0.9375, 0.2969, 0.0, 0.3125, 0.0625, 0.2812, 0.0625, 0.3125, 0.4375, 0.3125, 0.5, 0.2812, 0.5, 0.2812, 0.4375, 0.3125, 0.875, 0.3125, 0.9375, 0.2812, 0.9375, 0.2812, 0.875, 0.3125, 0.375, 0.3125, 0.4375, 0.2812, 0.4375, 0.2812, 0.375, 0.3125, 0.8125, 0.3125, 0.875, 0.2812, 0.875, 0.2812, 0.8125, 0.3125, 0.3125, 0.3125, 0.375, 0.2812, 0.375, 0.2812, 0.3125, 0.3125, 0.75, 0.3125, 0.8125, 0.2812, 0.8125, 0.2812, 0.75, 0.3125, 0.25, 0.3125, 0.3125, 0.2812, 0.3125, 0.2812, 0.25, 0.3125, 0.6875, 0.3125, 0.75, 0.2812, 0.75, 0.2812, 0.6875, 0.3125, 0.1875, 0.3125, 0.25, 0.2812, 0.25, 0.2812, 0.1875, 0.2812, 0.375, 0.2812, 0.4375, 0.25, 0.4375, 0.25, 0.375, 0.2812, 0.8125, 0.2812, 0.875, 0.25, 0.875, 0.25, 0.8125, 0.2812, 0.3125, 0.2812, 0.375, 0.25, 0.375, 0.25, 0.3125, 0.2812, 0.75, 0.2812, 0.8125, 0.25, 0.8125, 0.25, 0.75, 0.2812, 0.25, 0.2812, 0.3125, 0.25, 0.3125, 0.25, 0.25, 0.2812, 0.6875, 0.2812, 0.75, 0.25, 0.75, 0.25, 0.6875, 0.2812, 0.1875, 0.2812, 0.25, 0.25, 0.25, 0.25, 0.1875, 0.2812, 0.625, 0.2812, 0.6875, 0.25, 0.6875, 0.25, 0.625, 0.2812, 0.125, 0.2812, 0.1875, 0.25, 0.1875, 0.25, 0.125, 0.2812, 0.5625, 0.2812, 0.625, 0.25, 0.625, 0.25, 0.5625, 0.2812, 0.0625, 0.2812, 0.125, 0.25, 0.125, 0.25, 0.0625, 0.2812, 0.5, 0.2812, 0.5625, 0.25, 0.5625, 0.25, 0.5, 0.2812, 0.9375, 0.2656, 1.0, 0.25, 0.9375, 0.2656, 0.0, 0.2812, 0.0625, 0.25, 0.0625, 0.2812, 0.4375, 0.2812, 0.5, 0.25, 0.5, 0.25, 0.4375, 0.2812, 0.875, 0.2812, 0.9375, 0.25, 0.9375, 0.25, 0.875, 0.25, 0.1875, 0.25, 0.25, 0.25, 0.25, 0.25, 0.1875, 0.25, 0.125, 0.25, 0.1875, 0.25, 0.1875, 0.25, 0.125, 0.25, 0.0625, 0.25, 0.125, 0.25, 0.125, 0.25, 0.0625, 0.25, 0.4375, 0.25, 0.5, 0.25, 0.5, 0.25, 0.4375, 0.75, 0.0625, 0.7344, 0.0, 0.7344, 0.0, 0.75, 0.0625, 0.75, 0.75, 0.75, 0.6875, 0.75, 0.6875, 0.75, 0.75, 0.25, 0.3125, 0.25, 0.375, 0.25, 0.375, 0.25, 0.3125, 0.75, 0.625, 0.75, 0.5625, 0.75, 0.5625, 0.75, 0.625, 0.75, 0.1875, 0.75, 0.125, 0.75, 0.125, 0.75, 0.1875, 0.25, 0.375, 0.25, 0.4375, 0.25, 0.4375, 0.25, 0.375, 0.75, 0.5, 0.75, 0.4375, 0.75, 0.4375, 0.75, 0.5, 0.75, 0.6875, 0.75, 0.625, 0.75, 0.625, 0.75, 0.6875, 0.25, 0.25, 0.25, 0.3125, 0.25, 0.3125, 0.25, 0.25, 0.75, 0.25, 0.75, 0.1875, 0.75, 0.1875, 0.75, 0.25, 0.75, 0.5625, 0.75, 0.5, 0.75, 0.5, 0.75, 0.5625, 0.25, 0.9375, 0.2656, 1.0, 0.2656, 1.0, 0.25, 0.9375, 0.75, 0.8125, 0.75, 0.75, 0.75, 0.75, 0.75, 0.8125, 0.75, 0.3125, 0.75, 0.25, 0.75, 0.25, 0.75, 0.3125, 0.7344, 1.0, 0.75, 0.9375, 0.75, 0.9375, 0.7344, 1.0, 0.75, 0.9375, 0.75, 0.875, 0.75, 0.875, 0.75, 0.9375, 0.25, 0.5625, 0.25, 0.625, 0.25, 0.625, 0.25, 0.5625, 0.25, 0.6875, 0.25, 0.75, 0.25, 0.75, 0.25, 0.6875, 0.2656, 0.0, 0.25, 0.0625, 0.25, 0.0625, 0.2656, 0.0, 0.75, 0.375, 0.75, 0.3125, 0.75, 0.3125, 0.75, 0.375, 0.75, 0.125, 0.75, 0.0625, 0.75, 0.0625, 0.75, 0.125, 0.75, 0.875, 0.75, 0.8125, 0.75, 0.8125, 0.75, 0.875, 0.75, 0.4375, 0.75, 0.375, 0.75, 0.375, 0.75, 0.4375, 0.25, 0.625, 0.25, 0.6875, 0.25, 0.6875, 0.25, 0.625, 0.25, 0.5, 0.25, 0.5625, 0.25, 0.5625, 0.25, 0.5, 0.25, 0.875, 0.25, 0.9375, 0.25, 0.9375, 0.25, 0.875, 0.25, 0.75, 0.25, 0.8125, 0.25, 0.8125, 0.25, 0.75, 0.25, 0.8125, 0.25, 0.875, 0.25, 0.875, 0.25, 0.8125, 0.75, 0.5625, 0.75, 0.5, 0.75, 0.4375, 0.75, 0.375, 0.75, 0.3125, 0.75, 0.25, 0.75, 0.1875, 0.75, 0.125, 0.75, 0.0625, 0.7344, 0.0, 0.25, 0.0625, 0.25, 0.125, 0.25, 0.1875, 0.25, 0.25, 0.25, 0.3125, 0.25, 0.375, 0.25, 0.4375, 0.25, 0.5, 0.25, 0.5625, 0.25, 0.625, 0.25, 0.6875, 0.25, 0.75, 0.25, 0.8125, 0.25, 0.875, 0.25, 0.9375, 0.2656, 1.0, 0.75, 0.9375, 0.75, 0.875, 0.75, 0.8125, 0.75, 0.75, 0.75, 0.6875, 0.75, 0.625])
me_sphere.materials.append(mat_shell)
me_sphere.use_remesh_preserve_volume = False
me_sphere.use_remesh_preserve_attributes = False
me_sphere.use_mirror_vertex_groups = False
me_sphere.update()
me_cone_001 = bpy.data.meshes.new('Cone.001')
me_cone_001.from_pydata([(0.0, 1.0, -1.0), (0.0, 0.0001, 1.0), (0.1951, 0.9808, -1.0), (1.951e-05, 9.808e-05, 1.0), (0.3827, 0.9239, -1.0), (3.827e-05, 9.239e-05, 1.0), (0.5556, 0.8315, -1.0), (5.556e-05, 8.315e-05, 1.0), (0.7071, 0.7071, -1.0), (7.071e-05, 7.071e-05, 1.0), (0.8315, 0.5556, -1.0), (8.315e-05, 5.556e-05, 1.0), (0.9239, 0.3827, -1.0), (9.239e-05, 3.827e-05, 1.0), (0.9808, 0.1951, -1.0), (9.808e-05, 1.951e-05, 1.0), (1.0, 7.55e-08, -1.0), (0.0001, 7.55e-12, 1.0), (0.9808, -0.1951, -1.0), (9.808e-05, -1.951e-05, 1.0), (0.9239, -0.3827, -1.0), (9.239e-05, -3.827e-05, 1.0), (0.8315, -0.5556, -1.0), (8.315e-05, -5.556e-05, 1.0), (0.7071, -0.7071, -1.0), (7.071e-05, -7.071e-05, 1.0), (0.5556, -0.8315, -1.0), (5.556e-05, -8.315e-05, 1.0), (0.3827, -0.9239, -1.0), (3.827e-05, -9.239e-05, 1.0), (0.1951, -0.9808, -1.0), (1.951e-05, -9.808e-05, 1.0), (-3.258e-07, -1.0, -1.0), (-3.258e-11, -0.0001, 1.0), (-0.1951, -0.9808, -1.0), (-1.951e-05, -9.808e-05, 1.0), (-0.3827, -0.9239, -1.0), (-3.827e-05, -9.239e-05, 1.0), (-0.5556, -0.8315, -1.0), (-5.556e-05, -8.315e-05, 1.0), (-0.7071, -0.7071, -1.0), (-7.071e-05, -7.071e-05, 1.0), (-0.8315, -0.5556, -1.0), (-8.315e-05, -5.556e-05, 1.0), (-0.9239, -0.3827, -1.0), (-9.239e-05, -3.827e-05, 1.0), (-0.9808, -0.1951, -1.0), (-9.808e-05, -1.951e-05, 1.0), (-1.0, 9.656e-07, -1.0), (-0.0001, 9.656e-11, 1.0), (-0.9808, 0.1951, -1.0), (-9.808e-05, 1.951e-05, 1.0), (-0.9239, 0.3827, -1.0), (-9.239e-05, 3.827e-05, 1.0), (-0.8315, 0.5556, -1.0), (-8.315e-05, 5.556e-05, 1.0), (-0.7071, 0.7071, -1.0), (-7.071e-05, 7.071e-05, 1.0), (-0.5556, 0.8315, -1.0), (-5.556e-05, 8.315e-05, 1.0), (-0.3827, 0.9239, -1.0), (-3.827e-05, 9.239e-05, 1.0), (-0.1951, 0.9808, -1.0), (-1.951e-05, 9.808e-05, 1.0), (-3.501e-08, 0.6993, -1.98e-07), (0.1364, 0.6859, -1.98e-07), (0.2676, 0.6461, -1.98e-07), (0.3885, 0.5815, -1.98e-07), (0.4945, 0.4945, -1.98e-07), (0.5815, 0.3885, -1.98e-07), (0.6461, 0.2676, -1.98e-07), (0.6859, 0.1364, -1.98e-07), (0.6993, -7.083e-09, -1.98e-07), (0.6859, -0.1364, -1.98e-07), (0.6461, -0.2676, -1.98e-07), (0.5815, -0.3885, -1.98e-07), (0.4945, -0.4945, -1.98e-07), (0.3885, -0.5815, -1.98e-07), (0.2676, -0.6461, -1.98e-07), (0.1364, -0.6859, -1.98e-07), (-2.629e-07, -0.6993, -1.98e-07), (-0.1364, -0.6859, -1.98e-07), (-0.2676, -0.6461, -1.98e-07), (-0.3885, -0.5815, -1.98e-07), (-0.4945, -0.4945, -1.98e-07), (-0.5815, -0.3885, -1.98e-07), (-0.6461, -0.2676, -1.98e-07), (-0.6859, -0.1364, -1.98e-07), (-0.6993, 6.154e-07, -1.98e-07), (-0.6859, 0.1364, -1.98e-07), (-0.6461, 0.2676, -1.98e-07), (-0.5815, 0.3885, -1.98e-07), (-0.4945, 0.4945, -1.98e-07), (-0.3885, 0.5815, -1.98e-07), (-0.2676, 0.6461, -1.98e-07), (-0.1364, 0.6859, -1.98e-07), (-1.012e-08, 0.4192, 0.5), (0.08179, 0.4112, 0.5), (0.1604, 0.3873, 0.5), (0.2329, 0.3486, 0.5), (0.2964, 0.2964, 0.5), (0.3486, 0.2329, 0.5), (0.3873, 0.1604, 0.5), (0.4112, 0.08179, 0.5), (0.4192, -2.378e-08, 0.5), (0.4112, -0.08179, 0.5), (0.3873, -0.1604, 0.5), (0.3486, -0.2329, 0.5), (0.2964, -0.2964, 0.5), (0.2329, -0.3486, 0.5), (0.1604, -0.3873, 0.5), (0.08179, -0.4112, 0.5), (-1.467e-07, -0.4192, 0.5), (-0.08179, -0.4112, 0.5), (-0.1604, -0.3873, 0.5), (-0.2329, -0.3486, 0.5), (-0.2964, -0.2964, 0.5), (-0.3486, -0.2329, 0.5), (-0.3873, -0.1604, 0.5), (-0.4112, -0.08178, 0.5), (-0.4192, 3.494e-07, 0.5), (-0.4112, 0.08179, 0.5), (-0.3873, 0.1604, 0.5), (-0.3486, 0.2329, 0.5), (-0.2964, 0.2964, 0.5), (-0.2329, 0.3486, 0.5), (-0.1604, 0.3873, 0.5), (-0.08178, 0.4112, 0.5), (0.1719, 0.8643, -0.5), (0.3372, 0.8141, -0.5), (0.4896, 0.7327, -0.5), (0.6231, 0.6231, -0.5), (0.7327, 0.4896, -0.5), (0.8141, 0.3372, -0.5), (0.8643, 0.1719, -0.5), (0.8812, 2.418e-08, -0.5), (0.8643, -0.1719, -0.5), (0.8141, -0.3372, -0.5), (0.7327, -0.4896, -0.5), (0.6231, -0.6231, -0.5), (0.4896, -0.7327, -0.5), (0.3372, -0.8141, -0.5), (0.1719, -0.8643, -0.5), (-2.991e-07, -0.8812, -0.5), (-0.1719, -0.8643, -0.5), (-0.3372, -0.8141, -0.5), (-0.4896, -0.7327, -0.5), (-0.6231, -0.6231, -0.5), (-0.7327, -0.4896, -0.5), (-0.8141, -0.3372, -0.5), (-0.8643, -0.1719, -0.5), (-0.8812, 8.085e-07, -0.5), (-0.8643, 0.1719, -0.5), (-0.8141, 0.3372, -0.5), (-0.7327, 0.4896, -0.5), (-0.6231, 0.6231, -0.5), (-0.4896, 0.7327, -0.5), (-0.3372, 0.8141, -0.5), (-0.1719, 0.8643, -0.5), (-1.197e-08, 0.8812, -0.5), (-9.405e-09, 0.7994, -0.25), (0.156, 0.7841, -0.25), (0.3059, 0.7386, -0.25), (0.4441, 0.6647, -0.25), (0.5653, 0.5653, -0.25), (0.6647, 0.4441, -0.25), (0.7386, 0.3059, -0.25), (0.7841, 0.156, -0.25), (0.7994, 5.012e-09, -0.25), (0.7841, -0.156, -0.25), (0.7386, -0.3059, -0.25), (0.6647, -0.4441, -0.25), (0.5653, -0.5653, -0.25), (0.4441, -0.6647, -0.25), (0.3059, -0.7386, -0.25), (0.156, -0.7841, -0.25), (-2.699e-07, -0.7994, -0.25), (-0.156, -0.7841, -0.25), (-0.3059, -0.7386, -0.25), (-0.4441, -0.6647, -0.25), (-0.5653, -0.5653, -0.25), (-0.6647, -0.4441, -0.25), (-0.7386, -0.3059, -0.25), (-0.7841, -0.156, -0.25), (-0.7994, 7.166e-07, -0.25), (-0.7841, 0.156, -0.25), (-0.7386, 0.3059, -0.25), (-0.6647, 0.4441, -0.25), (-0.5653, 0.5653, -0.25), (-0.4441, 0.6647, -0.25), (-0.3059, 0.7386, -0.25), (-0.156, 0.7841, -0.25), (0.1127, 0.5666, 0.25), (0.2211, 0.5337, 0.25), (0.321, 0.4804, 0.25), (0.4085, 0.4085, 0.25), (0.4804, 0.321, 0.25), (0.5337, 0.2211, 0.25), (0.5666, 0.1127, 0.25), (0.5777, -2.985e-08, 0.25), (0.5666, -0.1127, 0.25), (0.5337, -0.2211, 0.25), (0.4804, -0.321, 0.25), (0.4085, -0.4085, 0.25), (0.321, -0.4804, 0.25), (0.2211, -0.5337, 0.25), (0.1127, -0.5666, 0.25), (-2.01e-07, -0.5777, 0.25), (-0.1127, -0.5666, 0.25), (-0.2211, -0.5337, 0.25), (-0.321, -0.4804, 0.25), (-0.4085, -0.4085, 0.25), (-0.4804, -0.321, 0.25), (-0.5337, -0.2211, 0.25), (-0.5666, -0.1127, 0.25), (-0.5777, 4.844e-07, 0.25), (-0.5666, 0.1127, 0.25), (-0.5337, 0.2211, 0.25), (-0.4804, 0.321, 0.25), (-0.4085, 0.4085, 0.25), (-0.321, 0.4804, 0.25), (-0.2211, 0.5337, 0.25), (-0.1127, 0.5666, 0.25), (-1.28e-08, 0.5777, 0.25), (-1.78e-08, 0.2344, 0.75), (0.04573, 0.2299, 0.75), (0.0897, 0.2165, 0.75), (0.1302, 0.1949, 0.75), (0.1657, 0.1657, 0.75), (0.1949, 0.1302, 0.75), (0.2165, 0.0897, 0.75), (0.2299, 0.04573, 0.75), (0.2344, -1.567e-08, 0.75), (0.2299, -0.04573, 0.75), (0.2165, -0.0897, 0.75), (0.1949, -0.1302, 0.75), (0.1657, -0.1657, 0.75), (0.1302, -0.1949, 0.75), (0.0897, -0.2165, 0.75), (0.04573, -0.2299, 0.75), (-9.418e-08, -0.2344, 0.75), (-0.04573, -0.2299, 0.75), (-0.0897, -0.2165, 0.75), (-0.1302, -0.1949, 0.75), (-0.1657, -0.1657, 0.75), (-0.1949, -0.1302, 0.75), (-0.2165, -0.0897, 0.75), (-0.2299, -0.04573, 0.75), (-0.2344, 1.93e-07, 0.75), (-0.2299, 0.04573, 0.75), (-0.2165, 0.0897, 0.75), (-0.1949, 0.1302, 0.75), (-0.1657, 0.1657, 0.75), (-0.1302, 0.1949, 0.75), (-0.0897, 0.2165, 0.75), (-0.04573, 0.2299, 0.75), (0.1854, 0.932, -0.75), (0.3636, 0.8779, -0.75), (0.5279, 0.7901, -0.75), (0.6719, 0.6719, -0.75), (0.7901, 0.5279, -0.75), (0.8779, 0.3636, -0.75), (0.932, 0.1854, -0.75), (0.9502, 4.668e-08, -0.75), (0.932, -0.1854, -0.75), (0.8779, -0.3636, -0.75), (0.7901, -0.5279, -0.75), (0.6719, -0.6719, -0.75), (0.5279, -0.7901, -0.75), (0.3636, -0.8779, -0.75), (0.1854, -0.932, -0.75), (-3.181e-07, -0.9502, -0.75), (-0.1854, -0.932, -0.75), (-0.3636, -0.8779, -0.75), (-0.5279, -0.7901, -0.75), (-0.6719, -0.6719, -0.75), (-0.7901, -0.5279, -0.75), (-0.8779, -0.3636, -0.75), (-0.932, -0.1854, -0.75), (-0.9502, 8.925e-07, -0.75), (-0.932, 0.1854, -0.75), (-0.8779, 0.3636, -0.75), (-0.7901, 0.5279, -0.75), (-0.6719, 0.6719, -0.75), (-0.5279, 0.7901, -0.75), (-0.3636, 0.8779, -0.75), (-0.1854, 0.932, -0.75), (-8.448e-09, 0.9502, -0.75), (8.419e-07, 0.9636, -2.966), (0.188, 0.9451, -2.966), (0.3688, 0.8902, -2.966), (0.5353, 0.8012, -2.966), (0.6814, 0.6814, -2.966), (0.8012, 0.5353, -2.966), (0.8902, 0.3688, -2.966), (0.9451, 0.188, -2.966), (0.9636, -3.261e-07, -2.966), (0.9451, -0.188, -2.966), (0.8902, -0.3688, -2.966), (0.8012, -0.5353, -2.966), (0.6814, -0.6814, -2.966), (0.5353, -0.8012, -2.966), (0.3688, -0.8902, -2.966), (0.188, -0.9451, -2.966), (5.409e-07, -0.9636, -2.966), (-0.188, -0.9451, -2.966), (-0.3688, -0.8902, -2.966), (-0.5353, -0.8012, -2.966), (-0.6814, -0.6814, -2.966), (-0.8012, -0.5353, -2.966), (-0.8902, -0.3688, -2.966), (-0.9451, -0.188, -2.966), (-0.9636, 5.359e-07, -2.966), (-0.9451, 0.188, -2.966), (-0.8902, 0.3688, -2.966), (-0.8012, 0.5353, -2.966), (-0.6814, 0.6814, -2.966), (-0.5353, 0.8012, -2.966), (-0.3687, 0.8902, -2.966), (-0.188, 0.9451, -2.966), (0.9808, 0.1951, -2.914), (0.9239, 0.3827, -2.914), (-7.934e-08, -1.0, -2.914), (0.1951, -0.9808, -2.914), (-0.9808, 0.1951, -2.914), (-1.0, 8.926e-07, -2.914), (0.5556, 0.8315, -2.914), (0.3827, 0.9239, -2.914), (0.7071, -0.7071, -2.914), (0.8315, -0.5556, -2.914), (-0.8315, -0.5556, -2.914), (-0.7071, -0.7071, -2.914), (-0.3827, 0.9239, -2.914), (-0.5556, 0.8315, -2.914), (1.0, 2.537e-09, -2.914), (-0.1951, -0.9808, -2.914), (-0.9239, 0.3827, -2.914), (0.7071, 0.7071, -2.914), (0.5556, -0.8315, -2.914), (-0.9239, -0.3827, -2.914), (-0.1951, 0.9808, -2.914), (0.9808, -0.1951, -2.914), (-0.3827, -0.9239, -2.914), (-0.8315, 0.5556, -2.914), (0.8315, 0.5556, -2.914), (0.3827, -0.9239, -2.914), (-0.9808, -0.1951, -2.914), (0.1951, 0.9808, -2.914), (2.465e-07, 1.0, -2.914), (0.9239, -0.3827, -2.914), (-0.5556, -0.8315, -2.914), (-0.7071, 0.7071, -2.914), (8.557e-07, 1.0, -2.966), (0.1951, 0.9808, -2.966), (0.3827, 0.9239, -2.966), (0.5556, 0.8315, -2.966), (0.7071, 0.7071, -2.966), (0.8315, 0.5556, -2.966), (0.9239, 0.3827, -2.966), (0.9808, 0.1951, -2.966), (1.0, -3.207e-07, -2.966), (0.9808, -0.1951, -2.966), (0.9239, -0.3827, -2.966), (0.8315, -0.5556, -2.966), (0.7071, -0.7071, -2.966), (0.5556, -0.8315, -2.966), (0.3827, -0.9239, -2.966), (0.1951, -0.9808, -2.966), (5.298e-07, -1.0, -2.966), (-0.1951, -0.9808, -2.966), (-0.3827, -0.9239, -2.966), (-0.5556, -0.8315, -2.966), (-0.7071, -0.7071, -2.966), (-0.8315, -0.5556, -2.966), (-0.9239, -0.3827, -2.966), (-0.9808, -0.1951, -2.966), (-1.0, 5.694e-07, -2.966), (-0.9808, 0.1951, -2.966), (-0.9239, 0.3827, -2.966), (-0.8315, 0.5556, -2.966), (-0.7071, 0.7071, -2.966), (-0.5556, 0.8315, -2.966), (-0.3827, 0.9239, -2.966), (-0.1951, 0.9808, -2.966)], [], [(224, 1, 3, 225), (225, 3, 5, 226), (226, 5, 7, 227), (227, 7, 9, 228), (228, 9, 11, 229), (229, 11, 13, 230), (230, 13, 15, 231), (231, 15, 17, 232), (232, 17, 19, 233), (233, 19, 21, 234), (234, 21, 23, 235), (235, 23, 25, 236), (236, 25, 27, 237), (237, 27, 29, 238), (238, 29, 31, 239), (239, 31, 33, 240), (240, 33, 35, 241), (241, 35, 37, 242), (242, 37, 39, 243), (243, 39, 41, 244), (244, 41, 43, 245), (245, 43, 45, 246), (246, 45, 47, 247), (247, 47, 49, 248), (248, 49, 51, 249), (249, 51, 53, 250), (250, 53, 55, 251), (251, 55, 57, 252), (252, 57, 59, 253), (253, 59, 61, 254), (3, 1, 63, 61, 59, 57, 55, 53, 51, 49, 47, 45, 43, 41, 39, 37, 35, 33, 31, 29, 27, 25, 23, 21, 19, 17, 15, 13, 11, 9, 7, 5), (254, 61, 63, 255), (255, 63, 1, 224), (321, 320, 359, 358), (191, 95, 64, 160), (190, 94, 95, 191), (189, 93, 94, 190), (188, 92, 93, 189), (187, 91, 92, 188), (186, 90, 91, 187), (185, 89, 90, 186), (184, 88, 89, 185), (183, 87, 88, 184), (182, 86, 87, 183), (181, 85, 86, 182), (180, 84, 85, 181), (179, 83, 84, 180), (178, 82, 83, 179), (177, 81, 82, 178), (176, 80, 81, 177), (175, 79, 80, 176), (174, 78, 79, 175), (173, 77, 78, 174), (172, 76, 77, 173), (171, 75, 76, 172), (170, 74, 75, 171), (169, 73, 74, 170), (168, 72, 73, 169), (167, 71, 72, 168), (166, 70, 71, 167), (165, 69, 70, 166), (164, 68, 69, 165), (163, 67, 68, 164), (162, 66, 67, 163), (161, 65, 66, 162), (160, 64, 65, 161), (222, 127, 96, 223), (221, 126, 127, 222), (220, 125, 126, 221), (219, 124, 125, 220), (218, 123, 124, 219), (217, 122, 123, 218), (216, 121, 122, 217), (215, 120, 121, 216), (214, 119, 120, 215), (213, 118, 119, 214), (212, 117, 118, 213), (211, 116, 117, 212), (210, 115, 116, 211), (209, 114, 115, 210), (208, 113, 114, 209), (207, 112, 113, 208), (206, 111, 112, 207), (205, 110, 111, 206), (204, 109, 110, 205), (203, 108, 109, 204), (202, 107, 108, 203), (201, 106, 107, 202), (200, 105, 106, 201), (199, 104, 105, 200), (198, 103, 104, 199), (197, 102, 103, 198), (196, 101, 102, 197), (195, 100, 101, 196), (194, 99, 100, 195), (193, 98, 99, 194), (192, 97, 98, 193), (223, 96, 97, 192), (287, 159, 128, 256), (256, 128, 129, 257), (257, 129, 130, 258), (258, 130, 131, 259), (259, 131, 132, 260), (260, 132, 133, 261), (261, 133, 134, 262), (262, 134, 135, 263), (263, 135, 136, 264), (264, 136, 137, 265), (265, 137, 138, 266), (266, 138, 139, 267), (267, 139, 140, 268), (268, 140, 141, 269), (269, 141, 142, 270), (270, 142, 143, 271), (271, 143, 144, 272), (272, 144, 145, 273), (273, 145, 146, 274), (274, 146, 147, 275), (275, 147, 148, 276), (276, 148, 149, 277), (277, 149, 150, 278), (278, 150, 151, 279), (279, 151, 152, 280), (280, 152, 153, 281), (281, 153, 154, 282), (282, 154, 155, 283), (283, 155, 156, 284), (284, 156, 157, 285), (285, 157, 158, 286), (286, 158, 159, 287), (159, 160, 161, 128), (128, 161, 162, 129), (129, 162, 163, 130), (130, 163, 164, 131), (131, 164, 165, 132), (132, 165, 166, 133), (133, 166, 167, 134), (134, 167, 168, 135), (135, 168, 169, 136), (136, 169, 170, 137), (137, 170, 171, 138), (138, 171, 172, 139), (139, 172, 173, 140), (140, 173, 174, 141), (141, 174, 175, 142), (142, 175, 176, 143), (143, 176, 177, 144), (144, 177, 178, 145), (145, 178, 179, 146), (146, 179, 180, 147), (147, 180, 181, 148), (148, 181, 182, 149), (149, 182, 183, 150), (150, 183, 184, 151), (151, 184, 185, 152), (152, 185, 186, 153), (153, 186, 187, 154), (154, 187, 188, 155), (155, 188, 189, 156), (156, 189, 190, 157), (157, 190, 191, 158), (158, 191, 160, 159), (64, 223, 192, 65), (65, 192, 193, 66), (66, 193, 194, 67), (67, 194, 195, 68), (68, 195, 196, 69), (69, 196, 197, 70), (70, 197, 198, 71), (71, 198, 199, 72), (72, 199, 200, 73), (73, 200, 201, 74), (74, 201, 202, 75), (75, 202, 203, 76), (76, 203, 204, 77), (77, 204, 205, 78), (78, 205, 206, 79), (79, 206, 207, 80), (80, 207, 208, 81), (81, 208, 209, 82), (82, 209, 210, 83), (83, 210, 211, 84), (84, 211, 212, 85), (85, 212, 213, 86), (86, 213, 214, 87), (87, 214, 215, 88), (88, 215, 216, 89), (89, 216, 217, 90), (90, 217, 218, 91), (91, 218, 219, 92), (92, 219, 220, 93), (93, 220, 221, 94), (94, 221, 222, 95), (95, 222, 223, 64), (127, 255, 224, 96), (126, 254, 255, 127), (125, 253, 254, 126), (124, 252, 253, 125), (123, 251, 252, 124), (122, 250, 251, 123), (121, 249, 250, 122), (120, 248, 249, 121), (119, 247, 248, 120), (118, 246, 247, 119), (117, 245, 246, 118), (116, 244, 245, 117), (115, 243, 244, 116), (114, 242, 243, 115), (113, 241, 242, 114), (112, 240, 241, 113), (111, 239, 240, 112), (110, 238, 239, 111), (109, 237, 238, 110), (108, 236, 237, 109), (107, 235, 236, 108), (106, 234, 235, 107), (105, 233, 234, 106), (104, 232, 233, 105), (103, 231, 232, 104), (102, 230, 231, 103), (101, 229, 230, 102), (100, 228, 229, 101), (99, 227, 228, 100), (98, 226, 227, 99), (97, 225, 226, 98), (96, 224, 225, 97), (62, 286, 287, 0), (60, 285, 286, 62), (58, 284, 285, 60), (56, 283, 284, 58), (54, 282, 283, 56), (52, 281, 282, 54), (50, 280, 281, 52), (48, 279, 280, 50), (46, 278, 279, 48), (44, 277, 278, 46), (42, 276, 277, 44), (40, 275, 276, 42), (38, 274, 275, 40), (36, 273, 274, 38), (34, 272, 273, 36), (32, 271, 272, 34), (30, 270, 271, 32), (28, 269, 270, 30), (26, 268, 269, 28), (24, 267, 268, 26), (22, 266, 267, 24), (20, 265, 266, 22), (18, 264, 265, 20), (16, 263, 264, 18), (14, 262, 263, 16), (12, 261, 262, 14), (10, 260, 261, 12), (8, 259, 260, 10), (6, 258, 259, 8), (4, 257, 258, 6), (2, 256, 257, 4), (0, 287, 256, 2), (288, 289, 290, 291, 292, 293, 294, 295, 296, 297, 298, 299, 300, 301, 302, 303, 304, 305, 306, 307, 308, 309, 310, 311, 312, 313, 314, 315, 316, 317, 318, 319), (323, 322, 368, 367), (325, 324, 377, 376), (327, 326, 355, 354), (329, 328, 364, 363), (331, 330, 373, 372), (333, 332, 382, 381), (320, 334, 360, 359), (322, 335, 369, 368), (324, 336, 378, 377), (326, 337, 356, 355), (328, 338, 365, 364), (330, 339, 374, 373), (332, 340, 383, 382), (334, 341, 361, 360), (335, 342, 370, 369), (336, 343, 379, 378), (337, 344, 357, 356), (338, 345, 366, 365), (339, 346, 375, 374), (348, 347, 353, 352), (340, 348, 352, 383), (341, 349, 362, 361), (342, 350, 371, 370), (343, 351, 380, 379), (344, 321, 358, 357), (345, 323, 367, 366), (346, 325, 376, 375), (347, 327, 354, 353), (349, 329, 363, 362), (350, 331, 372, 371), (351, 333, 381, 380), (56, 58, 333, 351), (38, 40, 331, 350), (20, 22, 329, 349), (2, 4, 327, 347), (46, 48, 325, 346), (28, 30, 323, 345), (10, 12, 321, 344), (54, 56, 351, 343), (36, 38, 350, 342), (18, 20, 349, 341), (62, 0, 348, 340), (0, 2, 347, 348), (44, 46, 346, 339), (26, 28, 345, 338), (8, 10, 344, 337), (52, 54, 343, 336), (34, 36, 342, 335), (16, 18, 341, 334), (60, 62, 340, 332), (42, 44, 339, 330), (24, 26, 338, 328), (6, 8, 337, 326), (50, 52, 336, 324), (32, 34, 335, 322), (14, 16, 334, 320), (58, 60, 332, 333), (40, 42, 330, 331), (22, 24, 328, 329), (4, 6, 326, 327), (48, 50, 324, 325), (30, 32, 322, 323), (12, 14, 320, 321), (289, 288, 352, 353), (290, 289, 353, 354), (291, 290, 354, 355), (292, 291, 355, 356), (293, 292, 356, 357), (294, 293, 357, 358), (295, 294, 358, 359), (296, 295, 359, 360), (297, 296, 360, 361), (298, 297, 361, 362), (299, 298, 362, 363), (300, 299, 363, 364), (301, 300, 364, 365), (302, 301, 365, 366), (303, 302, 366, 367), (304, 303, 367, 368), (305, 304, 368, 369), (306, 305, 369, 370), (307, 306, 370, 371), (308, 307, 371, 372), (309, 308, 372, 373), (310, 309, 373, 374), (311, 310, 374, 375), (312, 311, 375, 376), (313, 312, 376, 377), (314, 313, 377, 378), (315, 314, 378, 379), (316, 315, 379, 380), (317, 316, 380, 381), (318, 317, 381, 382), (319, 318, 382, 383), (288, 319, 383, 352)])
me_cone_001.polygons.foreach_set('use_smooth', [True] * 354)
_uv = me_cone_001.uv_layers.new(name='UVMap')
_uv.uv.foreach_set('vector', [1.0, 0.9375, 1.0, 1.0, 0.9688, 1.0, 0.9688, 0.9375, 0.9688, 0.9375, 0.9688, 1.0, 0.9375, 1.0, 0.9375, 0.9375, 0.9375, 0.9375, 0.9375, 1.0, 0.9062, 1.0, 0.9062, 0.9375, 0.9062, 0.9375, 0.9062, 1.0, 0.875, 1.0, 0.875, 0.9375, 0.875, 0.9375, 0.875, 1.0, 0.8438, 1.0, 0.8438, 0.9375, 0.8438, 0.9375, 0.8438, 1.0, 0.8125, 1.0, 0.8125, 0.9375, 0.8125, 0.9375, 0.8125, 1.0, 0.7812, 1.0, 0.7812, 0.9375, 0.7812, 0.9375, 0.7812, 1.0, 0.75, 1.0, 0.75, 0.9375, 0.75, 0.9375, 0.75, 1.0, 0.7188, 1.0, 0.7188, 0.9375, 0.7188, 0.9375, 0.7188, 1.0, 0.6875, 1.0, 0.6875, 0.9375, 0.6875, 0.9375, 0.6875, 1.0, 0.6562, 1.0, 0.6562, 0.9375, 0.6562, 0.9375, 0.6562, 1.0, 0.625, 1.0, 0.625, 0.9375, 0.625, 0.9375, 0.625, 1.0, 0.5938, 1.0, 0.5938, 0.9375, 0.5938, 0.9375, 0.5938, 1.0, 0.5625, 1.0, 0.5625, 0.9375, 0.5625, 0.9375, 0.5625, 1.0, 0.5312, 1.0, 0.5312, 0.9375, 0.5312, 0.9375, 0.5312, 1.0, 0.5, 1.0, 0.5, 0.9375, 0.5, 0.9375, 0.5, 1.0, 0.4688, 1.0, 0.4688, 0.9375, 0.4688, 0.9375, 0.4688, 1.0, 0.4375, 1.0, 0.4375, 0.9375, 0.4375, 0.9375, 0.4375, 1.0, 0.4062, 1.0, 0.4062, 0.9375, 0.4062, 0.9375, 0.4062, 1.0, 0.375, 1.0, 0.375, 0.9375, 0.375, 0.9375, 0.375, 1.0, 0.3438, 1.0, 0.3438, 0.9375, 0.3438, 0.9375, 0.3438, 1.0, 0.3125, 1.0, 0.3125, 0.9375, 0.3125, 0.9375, 0.3125, 1.0, 0.2812, 1.0, 0.2812, 0.9375, 0.2812, 0.9375, 0.2812, 1.0, 0.25, 1.0, 0.25, 0.9375, 0.25, 0.9375, 0.25, 1.0, 0.2188, 1.0, 0.2188, 0.9375, 0.2188, 0.9375, 0.2188, 1.0, 0.1875, 1.0, 0.1875, 0.9375, 0.1875, 0.9375, 0.1875, 1.0, 0.1562, 1.0, 0.1562, 0.9375, 0.1562, 0.9375, 0.1562, 1.0, 0.125, 1.0, 0.125, 0.9375, 0.125, 0.9375, 0.125, 1.0, 0.09375, 1.0, 0.09375, 0.9375, 0.09375, 0.9375, 0.09375, 1.0, 0.0625, 1.0, 0.0625, 0.9375, 0.2968, 0.4854, 0.25, 0.49, 0.2032, 0.4854, 0.1582, 0.4717, 0.1167, 0.4496, 0.08029, 0.4197, 0.05045, 0.3833, 0.02827, 0.3418, 0.01461, 0.2968, 0.01, 0.25, 0.01461, 0.2032, 0.02827, 0.1582, 0.05045, 0.1167, 0.08029, 0.08029, 0.1167, 0.05045, 0.1582, 0.02827, 0.2032, 0.01461, 0.25, 0.01, 0.2968, 0.01461, 0.3418, 0.02827, 0.3833, 0.05045, 0.4197, 0.08029, 0.4496, 0.1167, 0.4717, 0.1582, 0.4854, 0.2032, 0.49, 0.25, 0.4854, 0.2968, 0.4717, 0.3418, 0.4496, 0.3833, 0.4197, 0.4197, 0.3833, 0.4496, 0.3418, 0.4717, 0.0625, 0.9375, 0.0625, 1.0, 0.03125, 1.0, 0.03125, 0.9375, 0.03125, 0.9375, 0.03125, 1.0, 0.0, 1.0, 0.0, 0.9375, 0.8125, 0.5, 0.7812, 0.5, 0.7812, 0.5, 0.8125, 0.5, 0.03125, 0.6875, 0.03125, 0.75, 0.0, 0.75, 0.0, 0.6875, 0.0625, 0.6875, 0.0625, 0.75, 0.03125, 0.75, 0.03125, 0.6875, 0.09375, 0.6875, 0.09375, 0.75, 0.0625, 0.75, 0.0625, 0.6875, 0.125, 0.6875, 0.125, 0.75, 0.09375, 0.75, 0.09375, 0.6875, 0.1562, 0.6875, 0.1562, 0.75, 0.125, 0.75, 0.125, 0.6875, 0.1875, 0.6875, 0.1875, 0.75, 0.1562, 0.75, 0.1562, 0.6875, 0.2187, 0.6875, 0.2188, 0.75, 0.1875, 0.75, 0.1875, 0.6875, 0.25, 0.6875, 0.25, 0.75, 0.2188, 0.75, 0.2187, 0.6875, 0.2812, 0.6875, 0.2812, 0.75, 0.25, 0.75, 0.25, 0.6875, 0.3125, 0.6875, 0.3125, 0.75, 0.2812, 0.75, 0.2812, 0.6875, 0.3437, 0.6875, 0.3438, 0.75, 0.3125, 0.75, 0.3125, 0.6875, 0.375, 0.6875, 0.375, 0.75, 0.3438, 0.75, 0.3437, 0.6875, 0.4062, 0.6875, 0.4062, 0.75, 0.375, 0.75, 0.375, 0.6875, 0.4375, 0.6875, 0.4375, 0.75, 0.4062, 0.75, 0.4062, 0.6875, 0.4688, 0.6875, 0.4688, 0.75, 0.4375, 0.75, 0.4375, 0.6875, 0.5, 0.6875, 0.5, 0.75, 0.4688, 0.75, 0.4688, 0.6875, 0.5312, 0.6875, 0.5312, 0.75, 0.5, 0.75, 0.5, 0.6875, 0.5625, 0.6875, 0.5625, 0.75, 0.5312, 0.75, 0.5312, 0.6875, 0.5938, 0.6875, 0.5938, 0.75, 0.5625, 0.75, 0.5625, 0.6875, 0.625, 0.6875, 0.625, 0.75, 0.5938, 0.75, 0.5938, 0.6875, 0.6562, 0.6875, 0.6562, 0.75, 0.625, 0.75, 0.625, 0.6875, 0.6875, 0.6875, 0.6875, 0.75, 0.6562, 0.75, 0.6562, 0.6875, 0.7188, 0.6875, 0.7188, 0.75, 0.6875, 0.75, 0.6875, 0.6875, 0.75, 0.6875, 0.75, 0.75, 0.7188, 0.75, 0.7188, 0.6875, 0.7812, 0.6875, 0.7812, 0.75, 0.75, 0.75, 0.75, 0.6875, 0.8125, 0.6875, 0.8125, 0.75, 0.7812, 0.75, 0.7812, 0.6875, 0.8438, 0.6875, 0.8437, 0.75, 0.8125, 0.75, 0.8125, 0.6875, 0.875, 0.6875, 0.875, 0.75, 0.8437, 0.75, 0.8438, 0.6875, 0.9062, 0.6875, 0.9062, 0.75, 0.875, 0.75, 0.875, 0.6875, 0.9375, 0.6875, 0.9375, 0.75, 0.9062, 0.75, 0.9062, 0.6875, 0.9688, 0.6875, 0.9688, 0.75, 0.9375, 0.75, 0.9375, 0.6875, 1.0, 0.6875, 1.0, 0.75, 0.9688, 0.75, 0.9688, 0.6875, 0.03125, 0.8125, 0.03125, 0.875, 0.0, 0.875, 0.0, 0.8125, 0.0625, 0.8125, 0.0625, 0.875, 0.03125, 0.875, 0.03125, 0.8125, 0.09375, 0.8125, 0.09375, 0.875, 0.0625, 0.875, 0.0625, 0.8125, 0.125, 0.8125, 0.125, 0.875, 0.09375, 0.875, 0.09375, 0.8125, 0.1562, 0.8125, 0.1562, 0.875, 0.125, 0.875, 0.125, 0.8125, 0.1875, 0.8125, 0.1875, 0.875, 0.1562, 0.875, 0.1562, 0.8125, 0.2188, 0.8125, 0.2188, 0.875, 0.1875, 0.875, 0.1875, 0.8125, 0.25, 0.8125, 0.25, 0.875, 0.2188, 0.875, 0.2188, 0.8125, 0.2812, 0.8125, 0.2812, 0.875, 0.25, 0.875, 0.25, 0.8125, 0.3125, 0.8125, 0.3125, 0.875, 0.2812, 0.875, 0.2812, 0.8125, 0.3438, 0.8125, 0.3438, 0.875, 0.3125, 0.875, 0.3125, 0.8125, 0.375, 0.8125, 0.375, 0.875, 0.3438, 0.875, 0.3438, 0.8125, 0.4062, 0.8125, 0.4062, 0.875, 0.375, 0.875, 0.375, 0.8125, 0.4375, 0.8125, 0.4375, 0.875, 0.4062, 0.875, 0.4062, 0.8125, 0.4688, 0.8125, 0.4688, 0.875, 0.4375, 0.875, 0.4375, 0.8125, 0.5, 0.8125, 0.5, 0.875, 0.4688, 0.875, 0.4688, 0.8125, 0.5312, 0.8125, 0.5312, 0.875, 0.5, 0.875, 0.5, 0.8125, 0.5625, 0.8125, 0.5625, 0.875, 0.5312, 0.875, 0.5312, 0.8125, 0.5938, 0.8125, 0.5938, 0.875, 0.5625, 0.875, 0.5625, 0.8125, 0.625, 0.8125, 0.625, 0.875, 0.5938, 0.875, 0.5938, 0.8125, 0.6562, 0.8125, 0.6562, 0.875, 0.625, 0.875, 0.625, 0.8125, 0.6875, 0.8125, 0.6875, 0.875, 0.6562, 0.875, 0.6562, 0.8125, 0.7188, 0.8125, 0.7187, 0.875, 0.6875, 0.875, 0.6875, 0.8125, 0.75, 0.8125, 0.75, 0.875, 0.7187, 0.875, 0.7188, 0.8125, 0.7812, 0.8125, 0.7812, 0.875, 0.75, 0.875, 0.75, 0.8125, 0.8125, 0.8125, 0.8125, 0.875, 0.7812, 0.875, 0.7812, 0.8125, 0.8438, 0.8125, 0.8438, 0.875, 0.8125, 0.875, 0.8125, 0.8125, 0.875, 0.8125, 0.875, 0.875, 0.8438, 0.875, 0.8438, 0.8125, 0.9062, 0.8125, 0.9062, 0.875, 0.875, 0.875, 0.875, 0.8125, 0.9375, 0.8125, 0.9375, 0.875, 0.9062, 0.875, 0.9062, 0.8125, 0.9688, 0.8125, 0.9688, 0.875, 0.9375, 0.875, 0.9375, 0.8125, 1.0, 0.8125, 1.0, 0.875, 0.9688, 0.875, 0.9688, 0.8125, 1.0, 0.5625, 1.0, 0.625, 0.9688, 0.625, 0.9688, 0.5625, 0.9688, 0.5625, 0.9688, 0.625, 0.9375, 0.625, 0.9375, 0.5625, 0.9375, 0.5625, 0.9375, 0.625, 0.9062, 0.625, 0.9062, 0.5625, 0.9062, 0.5625, 0.9062, 0.625, 0.875, 0.625, 0.875, 0.5625, 0.875, 0.5625, 0.875, 0.625, 0.8438, 0.625, 0.8438, 0.5625, 0.8438, 0.5625, 0.8438, 0.625, 0.8125, 0.625, 0.8125, 0.5625, 0.8125, 0.5625, 0.8125, 0.625, 0.7812, 0.625, 0.7812, 0.5625, 0.7812, 0.5625, 0.7812, 0.625, 0.75, 0.625, 0.75, 0.5625, 0.75, 0.5625, 0.75, 0.625, 0.7187, 0.625, 0.7188, 0.5625, 0.7188, 0.5625, 0.7187, 0.625, 0.6875, 0.625, 0.6875, 0.5625, 0.6875, 0.5625, 0.6875, 0.625, 0.6562, 0.625, 0.6562, 0.5625, 0.6562, 0.5625, 0.6562, 0.625, 0.625, 0.625, 0.625, 0.5625, 0.625, 0.5625, 0.625, 0.625, 0.5938, 0.625, 0.5938, 0.5625, 0.5938, 0.5625, 0.5938, 0.625, 0.5625, 0.625, 0.5625, 0.5625, 0.5625, 0.5625, 0.5625, 0.625, 0.5312, 0.625, 0.5312, 0.5625, 0.5312, 0.5625, 0.5312, 0.625, 0.5, 0.625, 0.5, 0.5625, 0.5, 0.5625, 0.5, 0.625, 0.4688, 0.625, 0.4688, 0.5625, 0.4688, 0.5625, 0.4688, 0.625, 0.4375, 0.625, 0.4375, 0.5625, 0.4375, 0.5625, 0.4375, 0.625, 0.4062, 0.625, 0.4062, 0.5625, 0.4062, 0.5625, 0.4062, 0.625, 0.375, 0.625, 0.375, 0.5625, 0.375, 0.5625, 0.375, 0.625, 0.3438, 0.625, 0.3437, 0.5625, 0.3437, 0.5625, 0.3438, 0.625, 0.3125, 0.625, 0.3125, 0.5625, 0.3125, 0.5625, 0.3125, 0.625, 0.2812, 0.625, 0.2812, 0.5625, 0.2812, 0.5625, 0.2812, 0.625, 0.25, 0.625, 0.25, 0.5625, 0.25, 0.5625, 0.25, 0.625, 0.2188, 0.625, 0.2188, 0.5625, 0.2188, 0.5625, 0.2188, 0.625, 0.1875, 0.625, 0.1875, 0.5625, 0.1875, 0.5625, 0.1875, 0.625, 0.1562, 0.625, 0.1562, 0.5625, 0.1562, 0.5625, 0.1562, 0.625, 0.125, 0.625, 0.125, 0.5625, 0.125, 0.5625, 0.125, 0.625, 0.09375, 0.625, 0.09375, 0.5625, 0.09375, 0.5625, 0.09375, 0.625, 0.0625, 0.625, 0.0625, 0.5625, 0.0625, 0.5625, 0.0625, 0.625, 0.03125, 0.625, 0.03125, 0.5625, 0.03125, 0.5625, 0.03125, 0.625, 0.0, 0.625, 0.0, 0.5625, 1.0, 0.625, 1.0, 0.6875, 0.9688, 0.6875, 0.9688, 0.625, 0.9688, 0.625, 0.9688, 0.6875, 0.9375, 0.6875, 0.9375, 0.625, 0.9375, 0.625, 0.9375, 0.6875, 0.9062, 0.6875, 0.9062, 0.625, 0.9062, 0.625, 0.9062, 0.6875, 0.875, 0.6875, 0.875, 0.625, 0.875, 0.625, 0.875, 0.6875, 0.8438, 0.6875, 0.8438, 0.625, 0.8438, 0.625, 0.8438, 0.6875, 0.8125, 0.6875, 0.8125, 0.625, 0.8125, 0.625, 0.8125, 0.6875, 0.7812, 0.6875, 0.7812, 0.625, 0.7812, 0.625, 0.7812, 0.6875, 0.75, 0.6875, 0.75, 0.625, 0.75, 0.625, 0.75, 0.6875, 0.7188, 0.6875, 0.7187, 0.625, 0.7187, 0.625, 0.7188, 0.6875, 0.6875, 0.6875, 0.6875, 0.625, 0.6875, 0.625, 0.6875, 0.6875, 0.6562, 0.6875, 0.6562, 0.625, 0.6562, 0.625, 0.6562, 0.6875, 0.625, 0.6875, 0.625, 0.625, 0.625, 0.625, 0.625, 0.6875, 0.5938, 0.6875, 0.5938, 0.625, 0.5938, 0.625, 0.5938, 0.6875, 0.5625, 0.6875, 0.5625, 0.625, 0.5625, 0.625, 0.5625, 0.6875, 0.5312, 0.6875, 0.5312, 0.625, 0.5312, 0.625, 0.5312, 0.6875, 0.5, 0.6875, 0.5, 0.625, 0.5, 0.625, 0.5, 0.6875, 0.4688, 0.6875, 0.4688, 0.625, 0.4688, 0.625, 0.4688, 0.6875, 0.4375, 0.6875, 0.4375, 0.625, 0.4375, 0.625, 0.4375, 0.6875, 0.4062, 0.6875, 0.4062, 0.625, 0.4062, 0.625, 0.4062, 0.6875, 0.375, 0.6875, 0.375, 0.625, 0.375, 0.625, 0.375, 0.6875, 0.3437, 0.6875, 0.3438, 0.625, 0.3438, 0.625, 0.3437, 0.6875, 0.3125, 0.6875, 0.3125, 0.625, 0.3125, 0.625, 0.3125, 0.6875, 0.2812, 0.6875, 0.2812, 0.625, 0.2812, 0.625, 0.2812, 0.6875, 0.25, 0.6875, 0.25, 0.625, 0.25, 0.625, 0.25, 0.6875, 0.2187, 0.6875, 0.2188, 0.625, 0.2188, 0.625, 0.2187, 0.6875, 0.1875, 0.6875, 0.1875, 0.625, 0.1875, 0.625, 0.1875, 0.6875, 0.1562, 0.6875, 0.1562, 0.625, 0.1562, 0.625, 0.1562, 0.6875, 0.125, 0.6875, 0.125, 0.625, 0.125, 0.625, 0.125, 0.6875, 0.09375, 0.6875, 0.09375, 0.625, 0.09375, 0.625, 0.09375, 0.6875, 0.0625, 0.6875, 0.0625, 0.625, 0.0625, 0.625, 0.0625, 0.6875, 0.03125, 0.6875, 0.03125, 0.625, 0.03125, 0.625, 0.03125, 0.6875, 0.0, 0.6875, 0.0, 0.625, 1.0, 0.75, 1.0, 0.8125, 0.9688, 0.8125, 0.9688, 0.75, 0.9688, 0.75, 0.9688, 0.8125, 0.9375, 0.8125, 0.9375, 0.75, 0.9375, 0.75, 0.9375, 0.8125, 0.9062, 0.8125, 0.9062, 0.75, 0.9062, 0.75, 0.9062, 0.8125, 0.875, 0.8125, 0.875, 0.75, 0.875, 0.75, 0.875, 0.8125, 0.8438, 0.8125, 0.8437, 0.75, 0.8437, 0.75, 0.8438, 0.8125, 0.8125, 0.8125, 0.8125, 0.75, 0.8125, 0.75, 0.8125, 0.8125, 0.7812, 0.8125, 0.7812, 0.75, 0.7812, 0.75, 0.7812, 0.8125, 0.75, 0.8125, 0.75, 0.75, 0.75, 0.75, 0.75, 0.8125, 0.7188, 0.8125, 0.7188, 0.75, 0.7188, 0.75, 0.7188, 0.8125, 0.6875, 0.8125, 0.6875, 0.75, 0.6875, 0.75, 0.6875, 0.8125, 0.6562, 0.8125, 0.6562, 0.75, 0.6562, 0.75, 0.6562, 0.8125, 0.625, 0.8125, 0.625, 0.75, 0.625, 0.75, 0.625, 0.8125, 0.5938, 0.8125, 0.5938, 0.75, 0.5938, 0.75, 0.5938, 0.8125, 0.5625, 0.8125, 0.5625, 0.75, 0.5625, 0.75, 0.5625, 0.8125, 0.5312, 0.8125, 0.5312, 0.75, 0.5312, 0.75, 0.5312, 0.8125, 0.5, 0.8125, 0.5, 0.75, 0.5, 0.75, 0.5, 0.8125, 0.4688, 0.8125, 0.4688, 0.75, 0.4688, 0.75, 0.4688, 0.8125, 0.4375, 0.8125, 0.4375, 0.75, 0.4375, 0.75, 0.4375, 0.8125, 0.4062, 0.8125, 0.4062, 0.75, 0.4062, 0.75, 0.4062, 0.8125, 0.375, 0.8125, 0.375, 0.75, 0.375, 0.75, 0.375, 0.8125, 0.3438, 0.8125, 0.3438, 0.75, 0.3438, 0.75, 0.3438, 0.8125, 0.3125, 0.8125, 0.3125, 0.75, 0.3125, 0.75, 0.3125, 0.8125, 0.2812, 0.8125, 0.2812, 0.75, 0.2812, 0.75, 0.2812, 0.8125, 0.25, 0.8125, 0.25, 0.75, 0.25, 0.75, 0.25, 0.8125, 0.2188, 0.8125, 0.2188, 0.75, 0.2188, 0.75, 0.2188, 0.8125, 0.1875, 0.8125, 0.1875, 0.75, 0.1875, 0.75, 0.1875, 0.8125, 0.1562, 0.8125, 0.1562, 0.75, 0.1562, 0.75, 0.1562, 0.8125, 0.125, 0.8125, 0.125, 0.75, 0.125, 0.75, 0.125, 0.8125, 0.09375, 0.8125, 0.09375, 0.75, 0.09375, 0.75, 0.09375, 0.8125, 0.0625, 0.8125, 0.0625, 0.75, 0.0625, 0.75, 0.0625, 0.8125, 0.03125, 0.8125, 0.03125, 0.75, 0.03125, 0.75, 0.03125, 0.8125, 0.0, 0.8125, 0.0, 0.75, 0.03125, 0.875, 0.03125, 0.9375, 0.0, 0.9375, 0.0, 0.875, 0.0625, 0.875, 0.0625, 0.9375, 0.03125, 0.9375, 0.03125, 0.875, 0.09375, 0.875, 0.09375, 0.9375, 0.0625, 0.9375, 0.0625, 0.875, 0.125, 0.875, 0.125, 0.9375, 0.09375, 0.9375, 0.09375, 0.875, 0.1562, 0.875, 0.1562, 0.9375, 0.125, 0.9375, 0.125, 0.875, 0.1875, 0.875, 0.1875, 0.9375, 0.1562, 0.9375, 0.1562, 0.875, 0.2188, 0.875, 0.2188, 0.9375, 0.1875, 0.9375, 0.1875, 0.875, 0.25, 0.875, 0.25, 0.9375, 0.2188, 0.9375, 0.2188, 0.875, 0.2812, 0.875, 0.2812, 0.9375, 0.25, 0.9375, 0.25, 0.875, 0.3125, 0.875, 0.3125, 0.9375, 0.2812, 0.9375, 0.2812, 0.875, 0.3438, 0.875, 0.3438, 0.9375, 0.3125, 0.9375, 0.3125, 0.875, 0.375, 0.875, 0.375, 0.9375, 0.3438, 0.9375, 0.3438, 0.875, 0.4062, 0.875, 0.4062, 0.9375, 0.375, 0.9375, 0.375, 0.875, 0.4375, 0.875, 0.4375, 0.9375, 0.4062, 0.9375, 0.4062, 0.875, 0.4688, 0.875, 0.4688, 0.9375, 0.4375, 0.9375, 0.4375, 0.875, 0.5, 0.875, 0.5, 0.9375, 0.4688, 0.9375, 0.4688, 0.875, 0.5312, 0.875, 0.5312, 0.9375, 0.5, 0.9375, 0.5, 0.875, 0.5625, 0.875, 0.5625, 0.9375, 0.5312, 0.9375, 0.5312, 0.875, 0.5938, 0.875, 0.5938, 0.9375, 0.5625, 0.9375, 0.5625, 0.875, 0.625, 0.875, 0.625, 0.9375, 0.5938, 0.9375, 0.5938, 0.875, 0.6562, 0.875, 0.6562, 0.9375, 0.625, 0.9375, 0.625, 0.875, 0.6875, 0.875, 0.6875, 0.9375, 0.6562, 0.9375, 0.6562, 0.875, 0.7187, 0.875, 0.7188, 0.9375, 0.6875, 0.9375, 0.6875, 0.875, 0.75, 0.875, 0.75, 0.9375, 0.7188, 0.9375, 0.7187, 0.875, 0.7812, 0.875, 0.7812, 0.9375, 0.75, 0.9375, 0.75, 0.875, 0.8125, 0.875, 0.8125, 0.9375, 0.7812, 0.9375, 0.7812, 0.875, 0.8438, 0.875, 0.8438, 0.9375, 0.8125, 0.9375, 0.8125, 0.875, 0.875, 0.875, 0.875, 0.9375, 0.8438, 0.9375, 0.8438, 0.875, 0.9062, 0.875, 0.9062, 0.9375, 0.875, 0.9375, 0.875, 0.875, 0.9375, 0.875, 0.9375, 0.9375, 0.9062, 0.9375, 0.9062, 0.875, 0.9688, 0.875, 0.9688, 0.9375, 0.9375, 0.9375, 0.9375, 0.875, 1.0, 0.875, 1.0, 0.9375, 0.9688, 0.9375, 0.9688, 0.875, 0.03125, 0.5, 0.03125, 0.5625, 0.0, 0.5625, 0.0, 0.5, 0.0625, 0.5, 0.0625, 0.5625, 0.03125, 0.5625, 0.03125, 0.5, 0.09375, 0.5, 0.09375, 0.5625, 0.0625, 0.5625, 0.0625, 0.5, 0.125, 0.5, 0.125, 0.5625, 0.09375, 0.5625, 0.09375, 0.5, 0.1562, 0.5, 0.1562, 0.5625, 0.125, 0.5625, 0.125, 0.5, 0.1875, 0.5, 0.1875, 0.5625, 0.1562, 0.5625, 0.1562, 0.5, 0.2188, 0.5, 0.2188, 0.5625, 0.1875, 0.5625, 0.1875, 0.5, 0.25, 0.5, 0.25, 0.5625, 0.2188, 0.5625, 0.2188, 0.5, 0.2812, 0.5, 0.2812, 0.5625, 0.25, 0.5625, 0.25, 0.5, 0.3125, 0.5, 0.3125, 0.5625, 0.2812, 0.5625, 0.2812, 0.5, 0.3438, 0.5, 0.3437, 0.5625, 0.3125, 0.5625, 0.3125, 0.5, 0.375, 0.5, 0.375, 0.5625, 0.3437, 0.5625, 0.3438, 0.5, 0.4062, 0.5, 0.4062, 0.5625, 0.375, 0.5625, 0.375, 0.5, 0.4375, 0.5, 0.4375, 0.5625, 0.4062, 0.5625, 0.4062, 0.5, 0.4688, 0.5, 0.4688, 0.5625, 0.4375, 0.5625, 0.4375, 0.5, 0.5, 0.5, 0.5, 0.5625, 0.4688, 0.5625, 0.4688, 0.5, 0.5312, 0.5, 0.5312, 0.5625, 0.5, 0.5625, 0.5, 0.5, 0.5625, 0.5, 0.5625, 0.5625, 0.5312, 0.5625, 0.5312, 0.5, 0.5938, 0.5, 0.5938, 0.5625, 0.5625, 0.5625, 0.5625, 0.5, 0.625, 0.5, 0.625, 0.5625, 0.5938, 0.5625, 0.5938, 0.5, 0.6562, 0.5, 0.6562, 0.5625, 0.625, 0.5625, 0.625, 0.5, 0.6875, 0.5, 0.6875, 0.5625, 0.6562, 0.5625, 0.6562, 0.5, 0.7188, 0.5, 0.7188, 0.5625, 0.6875, 0.5625, 0.6875, 0.5, 0.75, 0.5, 0.75, 0.5625, 0.7188, 0.5625, 0.7188, 0.5, 0.7812, 0.5, 0.7812, 0.5625, 0.75, 0.5625, 0.75, 0.5, 0.8125, 0.5, 0.8125, 0.5625, 0.7812, 0.5625, 0.7812, 0.5, 0.8438, 0.5, 0.8438, 0.5625, 0.8125, 0.5625, 0.8125, 0.5, 0.875, 0.5, 0.875, 0.5625, 0.8438, 0.5625, 0.8438, 0.5, 0.9062, 0.5, 0.9062, 0.5625, 0.875, 0.5625, 0.875, 0.5, 0.9375, 0.5, 0.9375, 0.5625, 0.9062, 0.5625, 0.9062, 0.5, 0.9688, 0.5, 0.9688, 0.5625, 0.9375, 0.5625, 0.9375, 0.5, 1.0, 0.5, 1.0, 0.5625, 0.9688, 0.5625, 0.9688, 0.5, 0.75, 0.4813, 0.7951, 0.4768, 0.8385, 0.4637, 0.8785, 0.4423, 0.9135, 0.4135, 0.9423, 0.3785, 0.9637, 0.3385, 0.9768, 0.2951, 0.9813, 0.25, 0.9768, 0.2049, 0.9637, 0.1615, 0.9423, 0.1215, 0.9135, 0.08647, 0.8785, 0.05771, 0.8385, 0.03634, 0.7951, 0.02318, 0.75, 0.01874, 0.7049, 0.02318, 0.6615, 0.03634, 0.6215, 0.05771, 0.5865, 0.08647, 0.5577, 0.1215, 0.5363, 0.1615, 0.5232, 0.2049, 0.5187, 0.25, 0.5232, 0.2951, 0.5363, 0.3385, 0.5577, 0.3785, 0.5865, 0.4135, 0.6215, 0.4423, 0.6615, 0.4637, 0.7049, 0.4768, 0.5312, 0.5, 0.5, 0.5, 0.5, 0.5, 0.5312, 0.5, 0.25, 0.5, 0.2187, 0.5, 0.2188, 0.5, 0.25, 0.5, 0.9375, 0.5, 0.9062, 0.5, 0.9062, 0.5, 0.9375, 0.5, 0.6562, 0.5, 0.625, 0.5, 0.625, 0.5, 0.6562, 0.5, 0.375, 0.5, 0.3437, 0.5, 0.3438, 0.5, 0.375, 0.5, 0.09375, 0.5, 0.0625, 0.5, 0.0625, 0.5, 0.09375, 0.5, 0.7812, 0.5, 0.75, 0.5, 0.75, 0.5, 0.7812, 0.5, 0.5, 0.5, 0.4688, 0.5, 0.4688, 0.5, 0.5, 0.5, 0.2187, 0.5, 0.1875, 0.5, 0.1875, 0.5, 0.2188, 0.5, 0.9062, 0.5, 0.875, 0.5, 0.875, 0.5, 0.9062, 0.5, 0.625, 0.5, 0.5938, 0.5, 0.5938, 0.5, 0.625, 0.5, 0.3437, 0.5, 0.3125, 0.5, 0.3125, 0.5, 0.3438, 0.5, 0.0625, 0.5, 0.03125, 0.5, 0.03125, 0.5, 0.0625, 0.5, 0.75, 0.5, 0.7188, 0.5, 0.7188, 0.5, 0.75, 0.5, 0.4688, 0.5, 0.4375, 0.5, 0.4375, 0.5, 0.4688, 0.5, 0.1875, 0.5, 0.1562, 0.5, 0.1562, 0.5, 0.1875, 0.5, 0.875, 0.5, 0.8438, 0.5, 0.8438, 0.5, 0.875, 0.5, 0.5938, 0.5, 0.5625, 0.5, 0.5625, 0.5, 0.5938, 0.5, 0.3125, 0.5, 0.2812, 0.5, 0.2812, 0.5, 0.3125, 0.5, 1.0, 0.5, 0.9688, 0.5, 0.9688, 0.5, 1.0, 0.5, 0.03125, 0.5, 0.0, 0.5, 0.0, 0.5, 0.03125, 0.5, 0.7188, 0.5, 0.6875, 0.5, 0.6875, 0.5, 0.7188, 0.5, 0.4375, 0.5, 0.4063, 0.5, 0.4062, 0.5, 0.4375, 0.5, 0.1562, 0.5, 0.125, 0.5, 0.125, 0.5, 0.1562, 0.5, 0.8438, 0.5, 0.8125, 0.5, 0.8125, 0.5, 0.8438, 0.5, 0.5625, 0.5, 0.5312, 0.5, 0.5312, 0.5, 0.5625, 0.5, 0.2812, 0.5, 0.25, 0.5, 0.25, 0.5, 0.2812, 0.5, 0.9688, 0.5, 0.9375, 0.5, 0.9375, 0.5, 0.9688, 0.5, 0.6875, 0.5, 0.6562, 0.5, 0.6562, 0.5, 0.6875, 0.5, 0.4063, 0.5, 0.375, 0.5, 0.375, 0.5, 0.4062, 0.5, 0.125, 0.5, 0.09375, 0.5, 0.09375, 0.5, 0.125, 0.5, 0.125, 0.5, 0.09375, 0.5, 0.09375, 0.5, 0.125, 0.5, 0.4062, 0.5, 0.375, 0.5, 0.375, 0.5, 0.4063, 0.5, 0.6875, 0.5, 0.6562, 0.5, 0.6562, 0.5, 0.6875, 0.5, 0.9688, 0.5, 0.9375, 0.5, 0.9375, 0.5, 0.9688, 0.5, 0.2812, 0.5, 0.25, 0.5, 0.25, 0.5, 0.2812, 0.5, 0.5625, 0.5, 0.5312, 0.5, 0.5312, 0.5, 0.5625, 0.5, 0.8438, 0.5, 0.8125, 0.5, 0.8125, 0.5, 0.8438, 0.5, 0.1562, 0.5, 0.125, 0.5, 0.125, 0.5, 0.1562, 0.5, 0.4375, 0.5, 0.4062, 0.5, 0.4063, 0.5, 0.4375, 0.5, 0.7188, 0.5, 0.6875, 0.5, 0.6875, 0.5, 0.7188, 0.5, 0.03125, 0.5, 0.0, 0.5, 0.0, 0.5, 0.03125, 0.5, 1.0, 0.5, 0.9688, 0.5, 0.9688, 0.5, 1.0, 0.5, 0.3125, 0.5, 0.2812, 0.5, 0.2812, 0.5, 0.3125, 0.5, 0.5938, 0.5, 0.5625, 0.5, 0.5625, 0.5, 0.5938, 0.5, 0.875, 0.5, 0.8438, 0.5, 0.8438, 0.5, 0.875, 0.5, 0.1875, 0.5, 0.1562, 0.5, 0.1562, 0.5, 0.1875, 0.5, 0.4688, 0.5, 0.4375, 0.5, 0.4375, 0.5, 0.4688, 0.5, 0.75, 0.5, 0.7188, 0.5, 0.7188, 0.5, 0.75, 0.5, 0.0625, 0.5, 0.03125, 0.5, 0.03125, 0.5, 0.0625, 0.5, 0.3438, 0.5, 0.3125, 0.5, 0.3125, 0.5, 0.3437, 0.5, 0.625, 0.5, 0.5938, 0.5, 0.5938, 0.5, 0.625, 0.5, 0.9062, 0.5, 0.875, 0.5, 0.875, 0.5, 0.9062, 0.5, 0.2188, 0.5, 0.1875, 0.5, 0.1875, 0.5, 0.2187, 0.5, 0.5, 0.5, 0.4688, 0.5, 0.4688, 0.5, 0.5, 0.5, 0.7812, 0.5, 0.75, 0.5, 0.75, 0.5, 0.7812, 0.5, 0.09375, 0.5, 0.0625, 0.5, 0.0625, 0.5, 0.09375, 0.5, 0.375, 0.5, 0.3438, 0.5, 0.3437, 0.5, 0.375, 0.5, 0.6562, 0.5, 0.625, 0.5, 0.625, 0.5, 0.6562, 0.5, 0.9375, 0.5, 0.9062, 0.5, 0.9062, 0.5, 0.9375, 0.5, 0.25, 0.5, 0.2188, 0.5, 0.2187, 0.5, 0.25, 0.5, 0.5312, 0.5, 0.5, 0.5, 0.5, 0.5, 0.5312, 0.5, 0.8125, 0.5, 0.7812, 0.5, 0.7812, 0.5, 0.8125, 0.5, 0.7951, 0.4768, 0.75, 0.4813, 0.75, 0.49, 0.7968, 0.4854, 0.8385, 0.4637, 0.7951, 0.4768, 0.7968, 0.4854, 0.8418, 0.4717, 0.8785, 0.4423, 0.8385, 0.4637, 0.8418, 0.4717, 0.8833, 0.4496, 0.9135, 0.4135, 0.8785, 0.4423, 0.8833, 0.4496, 0.9197, 0.4197, 0.9423, 0.3785, 0.9135, 0.4135, 0.9197, 0.4197, 0.9496, 0.3833, 0.9637, 0.3385, 0.9423, 0.3785, 0.9496, 0.3833, 0.9717, 0.3418, 0.9768, 0.2951, 0.9637, 0.3385, 0.9717, 0.3418, 0.9854, 0.2968, 0.9813, 0.25, 0.9768, 0.2951, 0.9854, 0.2968, 0.99, 0.25, 0.9768, 0.2049, 0.9813, 0.25, 0.99, 0.25, 0.9854, 0.2032, 0.9637, 0.1615, 0.9768, 0.2049, 0.9854, 0.2032, 0.9717, 0.1582, 0.9423, 0.1215, 0.9637, 0.1615, 0.9717, 0.1582, 0.9496, 0.1167, 0.9135, 0.08647, 0.9423, 0.1215, 0.9496, 0.1167, 0.9197, 0.08029, 0.8785, 0.05771, 0.9135, 0.08647, 0.9197, 0.08029, 0.8833, 0.05045, 0.8385, 0.03634, 0.8785, 0.05771, 0.8833, 0.05045, 0.8418, 0.02827, 0.7951, 0.02318, 0.8385, 0.03634, 0.8418, 0.02827, 0.7968, 0.01461, 0.75, 0.01874, 0.7951, 0.02318, 0.7968, 0.01461, 0.75, 0.01, 0.7049, 0.02318, 0.75, 0.01874, 0.75, 0.01, 0.7032, 0.01461, 0.6615, 0.03634, 0.7049, 0.02318, 0.7032, 0.01461, 0.6582, 0.02827, 0.6215, 0.05771, 0.6615, 0.03634, 0.6582, 0.02827, 0.6167, 0.05045, 0.5865, 0.08647, 0.6215, 0.05771, 0.6167, 0.05045, 0.5803, 0.08029, 0.5577, 0.1215, 0.5865, 0.08647, 0.5803, 0.08029, 0.5504, 0.1167, 0.5363, 0.1615, 0.5577, 0.1215, 0.5504, 0.1167, 0.5283, 0.1582, 0.5232, 0.2049, 0.5363, 0.1615, 0.5283, 0.1582, 0.5146, 0.2032, 0.5187, 0.25, 0.5232, 0.2049, 0.5146, 0.2032, 0.51, 0.25, 0.5232, 0.2951, 0.5187, 0.25, 0.51, 0.25, 0.5146, 0.2968, 0.5363, 0.3385, 0.5232, 0.2951, 0.5146, 0.2968, 0.5283, 0.3418, 0.5577, 0.3785, 0.5363, 0.3385, 0.5283, 0.3418, 0.5504, 0.3833, 0.5865, 0.4135, 0.5577, 0.3785, 0.5504, 0.3833, 0.5803, 0.4197, 0.6215, 0.4423, 0.5865, 0.4135, 0.5803, 0.4197, 0.6167, 0.4496, 0.6615, 0.4637, 0.6215, 0.4423, 0.6167, 0.4496, 0.6582, 0.4717, 0.7049, 0.4768, 0.6615, 0.4637, 0.6582, 0.4717, 0.7032, 0.4854, 0.75, 0.4813, 0.7049, 0.4768, 0.7032, 0.4854, 0.75, 0.49])
me_cone_001.use_remesh_preserve_volume = False
me_cone_001.use_remesh_preserve_attributes = False
me_cone_001.use_mirror_vertex_groups = False
me_cone_001.update()

# ---- objects
ob_light = bpy.data.objects.new('Light', light_light)
ob_camera = bpy.data.objects.new('Camera', cam_camera)
ob_sphere = bpy.data.objects.new('Sphere', me_sphere)
ob_light_001 = bpy.data.objects.new('Light.001', light_light_001)
ob_light_002 = bpy.data.objects.new('Light.002', light_light_002)
ob_cone = bpy.data.objects.new('Cone', me_cone_001)

# ---- transforms, parenting, visibility, modifiers, constraints
ob_light.location = (4.076, 1.005, 5.904)
ob_light.rotation_euler = (0.6503, 0.05522, 1.866)
ob_light.lock_rotations_4d = False
ob_light.empty_display_type = 'ARROWS'
ob_light.color = (0.0, 0.0, 0.0, 0.0)
ob_light.lineart.crease_threshold = 0.0
ob_camera.location = (7.359, -6.926, 4.958)
ob_camera.rotation_euler = (1.109, 0.0, 0.8149)
ob_camera.lock_rotations_4d = False
ob_camera.empty_display_type = 'ARROWS'
ob_camera.color = (0.0, 0.0, 0.0, 0.0)
ob_camera.display_type = 'WIRE'
ob_camera.lineart.crease_threshold = 0.0
ob_sphere.location = (0.0, -2.751e-08, -6.958e-11)
ob_sphere.scale = (0.2, 0.2, 0.2)
ob_sphere.lineart.crease_threshold = 0.0
_m = ob_sphere.modifiers.new('Subdivision', 'SUBSURF')
_m.uv_smooth = 'PRESERVE_CORNERS'
_m.levels = 0
_m.render_levels = 0
_m.show_only_control_edges = False
ob_light_001.location = (-2.321, -3.831, 4.442)
ob_light_001.rotation_euler = (0.6503, 0.05522, 1.866)
ob_light_001.lock_rotations_4d = False
ob_light_001.empty_display_type = 'ARROWS'
ob_light_001.color = (0.0, 0.0, 0.0, 0.0)
ob_light_001.lineart.crease_threshold = 0.0
ob_light_002.location = (5.234, -1.906, 3.395)
ob_light_002.rotation_euler = (0.6503, 0.05522, 1.866)
ob_light_002.lock_rotations_4d = False
ob_light_002.empty_display_type = 'ARROWS'
ob_light_002.color = (0.0, 0.0, 0.0, 0.0)
ob_light_002.lineart.crease_threshold = 0.0
ob_cone.location = (0.0, 0.0, 0.0)
ob_cone.rotation_euler = (-1.344e-07, 1.571, 0.0)
ob_cone.scale = (0.2035, 0.2035, 0.2035)
ob_cone.lineart.crease_threshold = 0.0
_m = ob_cone.modifiers.new('Subdivision', 'SUBSURF')
_m.uv_smooth = 'PRESERVE_CORNERS'
_m.render_levels = 1
_m.show_only_control_edges = False

# ---- collection membership
col_collection.objects.link(ob_light)
col_collection.objects.link(ob_camera)
col_collection.objects.link(ob_sphere)
col_collection.objects.link(ob_light_001)
col_collection.objects.link(ob_light_002)
col_collection.objects.link(ob_cone)

# ---- scene / render settings (as saved in the file)
scene.camera = ob_camera
scene.frame_start = 1; scene.frame_end = 250; scene.frame_set(1)
scene.render.engine = 'BLENDER_EEVEE_NEXT'
scene.render.motion_blur_shutter = 1.0
scene.cycles.use_denoising = False
scene.cycles.samples = 128
scene.cycles.sampling_pattern = 'TABULATED_SOBOL'
scene.cycles.use_adaptive_sampling = False
scene.cycles.use_light_tree = False
scene.eevee.taa_render_samples = 256
scene.view_settings.view_transform = 'Filmic'
bpy.context.view_layer.update()
